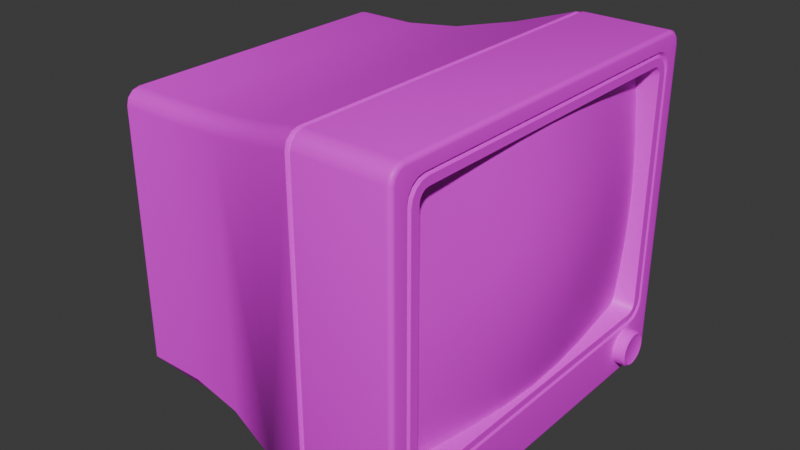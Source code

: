 # Source: CRT.blend  (saved by Blender 4.0.36; exported with 4.5.12 LTS)
import bpy
from mathutils import Matrix  # noqa: F401  (used for matrix-valued properties, if any)

bpy.ops.wm.read_factory_settings(use_empty=True)
scene = bpy.context.scene
scene.name = 'Scene'

# ---- collections
col_collection = bpy.data.collections.new('Collection'); scene.collection.children.link(col_collection)

# ---- images (referenced by path relative to the original .blend; pixels are not part of the script)
import os
ASSET_DIR = os.environ.get("B2B_ASSET_DIR", "")  # directory of the original .blend (textures are referenced by path, not embedded)
HERE = os.path.dirname(os.path.abspath(__file__))  # packed textures are extracted next to this script under _unpacked/

def load_image(name, relpath, width, height, colorspace="sRGB"):
    """Load a texture the original file referenced (path relative to the .blend, or extracted next to this script)."""
    p = next((c for c in (os.path.join(HERE, relpath), os.path.join(ASSET_DIR, relpath)) if relpath and os.path.exists(c)), "")
    if p:
        img = bpy.data.images.load(p, check_existing=True)
        img.name = name
    else:  # same state as the original file: an image datablock whose file is absent (Cycles renders it pink)
        img = bpy.data.images.new(name, width, height)
        img.source = "FILE"
        img.filepath = "//" + (relpath or name)
    img.colorspace_settings.name = colorspace
    return img
img_crt_aooooo_png = load_image('CRT_AOOOOO.png', 'CRT_AOOOOO.png', 1024, 1024, 'sRGB')

# ---- materials (node trees are filled in below, after node groups)
mat_material = bpy.data.materials.new('Material')
mat_material.alpha_threshold = 0.0
mat_material.roughness = 0.5
mat_material.line_color = (0.0, 0.0, 0.0, 1.0)

# ---- node groups
ng_auto_smooth = bpy.data.node_groups.new('Auto Smooth', 'GeometryNodeTree')
_s = ng_auto_smooth.interface.new_socket(name='Geometry', in_out='OUTPUT', socket_type='NodeSocketGeometry')
_s = ng_auto_smooth.interface.new_socket(name='Geometry', in_out='INPUT', socket_type='NodeSocketGeometry')
_s = ng_auto_smooth.interface.new_socket(name='Angle', in_out='INPUT', socket_type='NodeSocketFloat')
_s.subtype = 'ANGLE'
_s.min_value = 0.0
_s.max_value = 3.142
ng_auto_smooth.is_modifier = True
_N = ng_auto_smooth.nodes; _L = ng_auto_smooth.links
n0 = _N.new('NodeGroupOutput'); n0.name = 'Group Output'; n0.location = (480, -100)
n1 = _N.new('NodeGroupInput'); n1.name = 'Group Input'; n1.location = (-420, -300)
n2 = _N.new('NodeGroupInput'); n2.name = 'Group Input.001'; n2.location = (-60, -100)
n3 = _N.new('GeometryNodeSetShadeSmooth'); n3.name = 'Set Shade Smooth'; n3.location = (120, -100)
n3.domain = 'EDGE'
n4 = _N.new('GeometryNodeSetShadeSmooth'); n4.name = 'Set Shade Smooth.001'; n4.location = (300, -100)
n5 = _N.new('GeometryNodeInputMeshEdgeAngle'); n5.name = 'Edge Angle'; n5.location = (-420, -220)
n6 = _N.new('GeometryNodeInputEdgeSmooth'); n6.name = 'Is Edge Smooth'; n6.location = (-60, -160)
n7 = _N.new('GeometryNodeInputShadeSmooth'); n7.name = 'Is Face Smooth'; n7.location = (-240, -340)
n8 = _N.new('FunctionNodeBooleanMath'); n8.name = 'Boolean Math'; n8.location = (-60, -220)
n9 = _N.new('FunctionNodeCompare'); n9.name = 'Compare'; n9.location = (-240, -180)
n9.operation = 'LESS_EQUAL'
_L.new(n5.outputs[0], n9.inputs[0])
_L.new(n4.outputs[0], n0.inputs[0])
_L.new(n1.outputs[1], n9.inputs[1])
_L.new(n9.outputs[0], n8.inputs[0])
_L.new(n7.outputs[0], n8.inputs[1])
_L.new(n2.outputs[0], n3.inputs[0])
_L.new(n6.outputs[0], n3.inputs[1])
_L.new(n3.outputs[0], n4.inputs[0])
_L.new(n8.outputs[0], n3.inputs[2])
n0.is_active_output = True

# ---- material node trees
mat_material.use_nodes = True; mat_material.node_tree.nodes.clear()
_N = mat_material.node_tree.nodes; _L = mat_material.node_tree.links
n0 = _N.new('ShaderNodeOutputMaterial'); n0.name = 'Material Output'; n0.location = (300, 300)
n1 = _N.new('ShaderNodeBsdfPrincipled'); n1.name = 'Principled BSDF'; n1.location = (10, 300)
n1.inputs[3].default_value = 1.45
n2 = _N.new('ShaderNodeTexImage'); n2.name = 'Image Texture'; n2.location = (-449, 233)
n2.image = img_crt_aooooo_png
_L.new(n1.outputs[0], n0.inputs[0])
_L.new(n2.outputs[0], n1.inputs[0])
n0.is_active_output = True

# ---- world
world_world = bpy.data.worlds.new('World'); scene.world = world_world
world_world.use_nodes = True; world_world.node_tree.nodes.clear()
_N = world_world.node_tree.nodes; _L = world_world.node_tree.links
n0 = _N.new('ShaderNodeOutputWorld'); n0.name = 'World Output'; n0.location = (300, 300)
n1 = _N.new('ShaderNodeBackground'); n1.name = 'Background'; n1.location = (10, 300)
n1.inputs[0].default_value = (0.05088, 0.05088, 0.05088, 1.0)
_L.new(n1.outputs[0], n0.inputs[0])
n0.is_active_output = True
world_world.color = (0.05088, 0.05088, 0.05088)
world_world.use_sun_shadow = False
world_world.sun_shadow_jitter_overblur = 0.0

# ---- meshes
me_cube_003 = bpy.data.meshes.new('Cube.003')
me_cube_003.from_pydata([(-0.1691, -0.1424, -0.1856), (-0.1691, 0.1424, -0.1856), (-0.1213, 0.1734, -0.1474), (0.01159, 0.1645, -0.1856), (-0.05749, 0.1492, -0.1856), (0.01159, -0.1645, -0.1856), (-0.1229, -0.1426, -0.1856), (-0.05749, -0.1492, -0.1856), (-0.1859, 0.1731, -0.1471), (-0.1859, -0.1731, -0.1471), (-0.05931, -0.1802, -0.1535), (-0.1213, -0.1734, -0.1474), (-0.1229, 0.1426, -0.1856), (-0.05931, 0.1802, -0.1535), (0.00648, -0.1962, -0.1679), (0.00648, 0.1962, -0.1679), (0.06891, 0.2029, 0.179), (0.06887, 0.2029, -0.1793), (0.06891, -0.2086, 0.1734), (0.06891, -0.2107, 0.1656), (0.0689, -0.2087, -0.1737), (0.06891, -0.2107, -0.1662), (0.06891, 0.2086, 0.1734), (0.06891, 0.1951, 0.1811), (0.06891, 0.2107, 0.1656), (0.0689, 0.2087, -0.1737), (0.06891, 0.2107, -0.1662), (0.06882, 0.1948, -0.1816), (0.06891, -0.2029, 0.179), (0.06891, -0.1951, 0.1811), (0.06894, -0.2029, -0.1793), (0.06882, -0.1948, -0.1816), (-0.1859, -0.1731, 0.1313), (-0.1859, -0.1572, 0.1471), (-0.1859, -0.171, 0.1392), (-0.1859, -0.1652, 0.145), (-0.1859, 0.1572, 0.1471), (-0.1859, 0.1731, 0.1313), (-0.1859, 0.1652, 0.145), (-0.1859, 0.171, 0.1392), (0.00648, 0.1803, 0.1679), (0.00648, 0.1962, 0.152), (0.00648, 0.1883, 0.1658), (0.00648, 0.1941, 0.16), (-0.1213, 0.1734, 0.1315), (-0.1213, 0.1575, 0.1474), (-0.1213, 0.1713, 0.1394), (-0.1213, 0.1654, 0.1452), (-0.05931, 0.1643, 0.1535), (-0.05931, 0.1802, 0.1376), (-0.05931, 0.1723, 0.1514), (-0.05931, 0.1781, 0.1456), (-0.1213, -0.1575, 0.1474), (-0.1213, -0.1734, 0.1315), (-0.1213, -0.1654, 0.1452), (-0.1213, -0.1713, 0.1394), (0.00648, -0.1962, 0.152), (0.00648, -0.1803, 0.1679), (0.00648, -0.1941, 0.16), (0.00648, -0.1883, 0.1658), (-0.05931, -0.1802, 0.1376), (-0.05931, -0.1643, 0.1535), (-0.05931, -0.1781, 0.1456), (-0.05931, -0.1723, 0.1514), (0.1724, -0.1998, 0.1813), (0.1677, -0.2004, 0.1861), (0.1721, -0.2001, 0.1831), (0.171, -0.2003, 0.1847), (0.1695, -0.2004, 0.1857), (0.1724, -0.2117, 0.1695), (0.1677, -0.2164, 0.1702), (0.1721, -0.2135, 0.1698), (0.171, -0.215, 0.17), (0.1695, -0.216, 0.1701), (0.1724, -0.206, 0.1797), (0.1677, -0.2084, 0.1839), (0.1721, -0.2069, 0.1813), (0.171, -0.2077, 0.1827), (0.1695, -0.2082, 0.1836), (0.1724, -0.21, 0.1757), (0.1677, -0.2142, 0.1781), (0.1721, -0.2116, 0.1766), (0.171, -0.213, 0.1774), (0.1695, -0.2139, 0.1779), (0.1724, 0.2117, 0.1695), (0.1677, 0.2164, 0.1702), (0.1721, 0.2135, 0.1698), (0.171, 0.215, 0.17), (0.1695, 0.216, 0.1701), (0.1724, 0.1998, 0.1813), (0.1677, 0.2004, 0.1861), (0.1721, 0.2001, 0.1831), (0.171, 0.2003, 0.1847), (0.1695, 0.2004, 0.1857), (0.1724, 0.21, 0.1757), (0.1677, 0.2142, 0.1781), (0.1721, 0.2116, 0.1766), (0.171, 0.213, 0.1774), (0.1695, 0.2139, 0.1779), (0.1724, 0.206, 0.1797), (0.1677, 0.2084, 0.1839), (0.1721, 0.2069, 0.1813), (0.171, 0.2077, 0.1827), (0.1695, 0.2082, 0.1836), (0.1724, 0.2001, -0.1813), (0.1677, 0.2007, -0.1861), (0.1721, 0.2003, -0.1831), (0.171, 0.2005, -0.1847), (0.1695, 0.2007, -0.1857), (0.1724, 0.2117, -0.1697), (0.1677, 0.2164, -0.1704), (0.1721, 0.2135, -0.17), (0.171, 0.215, -0.1702), (0.1695, 0.216, -0.1703), (0.1724, 0.2061, -0.1797), (0.1677, 0.2085, -0.184), (0.1721, 0.207, -0.1813), (0.171, 0.2078, -0.1827), (0.1695, 0.2084, -0.1836), (0.1724, 0.21, -0.1758), (0.1677, 0.2143, -0.1782), (0.1721, 0.2117, -0.1767), (0.171, 0.213, -0.1775), (0.1695, 0.214, -0.178), (0.1724, -0.2117, -0.1697), (0.1677, -0.2164, -0.1704), (0.1721, -0.2135, -0.17), (0.171, -0.215, -0.1702), (0.1695, -0.216, -0.1703), (0.1724, -0.2001, -0.1813), (0.1677, -0.2007, -0.1861), (0.1721, -0.2003, -0.1831), (0.171, -0.2005, -0.1847), (0.1695, -0.2007, -0.1857), (0.1724, -0.21, -0.1758), (0.1677, -0.2143, -0.1782), (0.1721, -0.2117, -0.1767), (0.171, -0.213, -0.1775), (0.1695, -0.214, -0.178), (0.1724, -0.2061, -0.1797), (0.1677, -0.2085, -0.184), (0.1721, -0.207, -0.1813), (0.171, -0.2078, -0.1827), (0.1695, -0.2084, -0.1836), (0.1055, -0.1555, -0.0883), (0.1055, -0.1459, -0.09784), (0.1055, -0.1547, -0.09195), (0.1055, -0.1527, -0.09504), (0.1055, -0.1496, -0.09711), (0.1055, -0.1459, 0.1354), (0.1055, -0.1555, 0.1258), (0.1055, -0.1496, 0.1346), (0.1055, -0.1527, 0.1326), (0.1055, -0.1547, 0.1295), (0.1055, 0.1459, -0.09784), (0.1055, 0.1555, -0.0883), (0.1055, 0.1496, -0.09711), (0.1055, 0.1527, -0.09504), (0.1055, 0.1547, -0.09195), (0.1055, 0.1555, 0.1258), (0.1055, 0.1459, 0.1354), (0.1055, 0.1547, 0.1295), (0.1055, 0.1527, 0.1326), (0.1055, 0.1496, 0.1346), (0.1724, 0.1837, -0.1077), (0.1724, 0.1724, -0.119), (0.1724, 0.1828, -0.112), (0.1724, 0.1804, -0.1157), (0.1724, 0.1767, -0.1181), (0.1724, 0.1724, 0.1565), (0.1724, 0.1837, 0.1453), (0.1724, 0.1767, 0.1557), (0.1724, 0.1804, 0.1532), (0.1724, 0.1828, 0.1496), (0.1724, -0.1724, -0.119), (0.1724, -0.1837, -0.1077), (0.1724, -0.1767, -0.1181), (0.1724, -0.1804, -0.1157), (0.1724, -0.1828, -0.112), (0.1724, -0.1837, 0.1453), (0.1724, -0.1724, 0.1565), (0.1724, -0.1828, 0.1496), (0.1724, -0.1804, 0.1532), (0.1724, -0.1767, 0.1557), (0.06532, -0.1985, -0.186), (0.07233, -0.2007, -0.1861), (0.07233, -0.2164, -0.1704), (0.06548, -0.2153, -0.1702), (0.07233, -0.2085, -0.184), (0.06555, -0.2072, -0.1835), (0.06548, -0.2133, -0.1777), (0.07233, -0.2143, -0.1782), (0.07233, -0.2004, 0.1861), (0.06549, -0.1994, 0.1851), (0.07233, -0.2164, 0.1702), (0.06549, -0.2153, 0.1692), (0.06549, -0.2073, 0.183), (0.07233, -0.2084, 0.1839), (0.07233, -0.2142, 0.1781), (0.06549, -0.2132, 0.1771), (0.06548, 0.2153, -0.1702), (0.07233, 0.2164, -0.1704), (0.06532, 0.1985, -0.186), (0.07233, 0.2007, -0.1861), (0.07233, 0.2143, -0.1782), (0.06548, 0.2133, -0.1777), (0.06541, 0.2072, -0.1834), (0.07233, 0.2085, -0.184), (0.06549, 0.2153, 0.1692), (0.07233, 0.2164, 0.1702), (0.07233, 0.2004, 0.1861), (0.06549, 0.1994, 0.1851), (0.06549, 0.2132, 0.1771), (0.07233, 0.2142, 0.1781), (0.07233, 0.2084, 0.1839), (0.06549, 0.2073, 0.183), (0.1697, 0.1958, -0.1089), (0.1697, 0.1758, -0.1291), (0.1697, 0.1943, -0.1166), (0.1697, 0.19, -0.1231), (0.1697, 0.1835, -0.1275), (0.1697, -0.1956, -0.1089), (0.1697, -0.1755, -0.1291), (0.1697, -0.1941, -0.1166), (0.1697, -0.1897, -0.1232), (0.1697, -0.1832, -0.1275), (0.1697, -0.1956, 0.1474), (0.1697, -0.1755, 0.1676), (0.1697, -0.1941, 0.1552), (0.1697, -0.1897, 0.1617), (0.1697, -0.1832, 0.1661), (0.1697, 0.1958, 0.1475), (0.1697, 0.1758, 0.1676), (0.1697, 0.1943, 0.1552), (0.1697, 0.19, 0.1617), (0.1697, 0.1835, 0.1661), (0.1724, 0.1934, 0.145), (0.1724, 0.1734, 0.1652), (0.1724, 0.1919, 0.1528), (0.1724, 0.1876, 0.1593), (0.1724, 0.1811, 0.1637), (0.1724, 0.1782, 0.1701), (0.1724, 0.1983, 0.1499), (0.1724, 0.1859, 0.1685), (0.1724, 0.1924, 0.1642), (0.1724, 0.1967, 0.1576), (0.1724, -0.198, 0.1499), (0.1724, -0.178, 0.1701), (0.1724, -0.1965, 0.1576), (0.1724, -0.1921, 0.1642), (0.1724, -0.1856, 0.1685), (0.1724, -0.1731, 0.1652), (0.1724, -0.1932, 0.145), (0.1724, -0.1808, 0.1637), (0.1724, -0.1873, 0.1593), (0.1724, -0.1916, 0.1527), (0.1724, 0.1983, -0.1113), (0.1724, 0.1782, -0.1315), (0.1724, 0.1967, -0.119), (0.1724, 0.1924, -0.1256), (0.1724, 0.1859, -0.13), (0.1724, 0.1734, -0.1266), (0.1724, 0.1934, -0.1064), (0.1724, 0.1811, -0.1251), (0.1724, 0.1876, -0.1207), (0.1724, 0.1919, -0.1142), (0.1724, -0.1932, -0.1064), (0.1724, -0.1731, -0.1266), (0.1724, -0.1916, -0.1142), (0.1724, -0.1873, -0.1207), (0.1724, -0.1808, -0.1251), (0.1724, -0.178, -0.1315), (0.1724, -0.198, -0.1113), (0.1724, -0.1856, -0.13), (0.1724, -0.1921, -0.1256), (0.1724, -0.1965, -0.119), (-0.02071, -5.402e-08, 0.01877)], [], [(58, 199, 196, 59), (11, 53, 32, 9), (115, 207, 204, 120), (52, 45, 36, 33), (205, 15, 200), (39, 37, 8, 9, 32, 34, 35, 33, 36, 38), (44, 2, 8, 37), (13, 49, 41, 15), (6, 12, 4, 7), (7, 4, 3, 5), (53, 11, 10, 60), (2, 44, 49, 13), (60, 10, 14, 56), (45, 52, 61, 48), (48, 61, 57, 40), (12, 6, 0, 1), (1, 0, 9, 8), (6, 7, 10, 11), (4, 12, 2, 13), (7, 5, 14, 10), (3, 4, 13, 15), (12, 1, 8, 2), (0, 6, 11, 9), (208, 200, 15, 41), (42, 215, 212, 43), (90, 210, 192, 65), (43, 212, 208, 41), (185, 130, 140, 188), (195, 56, 14, 187), (15, 205, 206), (204, 207, 17, 25), (202, 3, 206), (120, 204, 201, 110), (65, 192, 197, 75), (3, 202, 184, 5), (59, 196, 193, 57), (40, 211, 215, 42), (14, 5, 189), (49, 44, 46, 51), (51, 46, 47, 50), (50, 47, 45, 48), (53, 60, 62, 55), (55, 62, 63, 54), (54, 63, 61, 52), (41, 49, 51, 43), (43, 51, 50, 42), (42, 50, 48, 40), (60, 56, 58, 62), (62, 58, 59, 63), (63, 59, 57, 61), (210, 90, 100, 214), (214, 100, 95, 213), (213, 95, 85, 209), (36, 45, 47, 38), (38, 47, 46, 39), (39, 46, 44, 37), (80, 198, 194, 70), (75, 197, 198, 80), (56, 195, 199, 58), (32, 53, 55, 34), (34, 55, 54, 35), (35, 54, 52, 33), (201, 209, 85, 110), (114, 104, 106, 116), (116, 106, 107, 117), (117, 107, 108, 118), (118, 108, 105, 115), (119, 114, 116, 121), (121, 116, 117, 122), (122, 117, 118, 123), (123, 118, 115, 120), (109, 119, 121, 111), (111, 121, 122, 112), (112, 122, 123, 113), (113, 123, 120, 110), (89, 99, 101, 91), (91, 101, 102, 92), (92, 102, 103, 93), (93, 103, 100, 90), (99, 94, 96, 101), (101, 96, 97, 102), (102, 97, 98, 103), (103, 98, 95, 100), (94, 84, 86, 96), (96, 86, 87, 97), (97, 87, 88, 98), (98, 88, 85, 95), (129, 139, 141, 131), (131, 141, 142, 132), (132, 142, 143, 133), (133, 143, 140, 130), (139, 134, 136, 141), (141, 136, 137, 142), (142, 137, 138, 143), (143, 138, 135, 140), (134, 124, 126, 136), (136, 126, 127, 137), (137, 127, 128, 138), (138, 128, 125, 135), (74, 64, 66, 76), (76, 66, 67, 77), (77, 67, 68, 78), (78, 68, 65, 75), (79, 74, 76, 81), (81, 76, 77, 82), (82, 77, 78, 83), (83, 78, 75, 80), (69, 79, 81, 71), (71, 81, 82, 72), (72, 82, 83, 73), (73, 83, 80, 70), (124, 69, 71, 126), (126, 71, 72, 127), (127, 72, 73, 128), (128, 73, 70, 125), (104, 129, 131, 106), (106, 131, 132, 107), (107, 132, 133, 108), (108, 133, 130, 105), (64, 89, 91, 66), (66, 91, 92, 67), (67, 92, 93, 68), (68, 93, 90, 65), (84, 109, 111, 86), (86, 111, 112, 87), (87, 112, 113, 88), (88, 113, 110, 85), (193, 211, 40, 57), (15, 206, 3), (188, 140, 135, 191), (191, 135, 125, 186), (189, 190, 14), (105, 130, 185, 203), (187, 14, 190), (125, 70, 194, 186), (105, 203, 207, 115), (154, 145, 174, 165), (149, 160, 169, 180), (170, 159, 155, 164), (171, 172, 239, 240), (149, 180, 183, 151), (151, 183, 182, 152), (152, 182, 181, 153), (153, 181, 179, 150), (154, 165, 168, 156), (156, 168, 167, 157), (157, 167, 166, 158), (158, 166, 164, 155), (144, 175, 178, 146), (146, 178, 177, 147), (147, 177, 176, 148), (148, 176, 174, 145), (159, 170, 173, 161), (161, 173, 172, 162), (162, 172, 171, 163), (163, 171, 169, 160), (175, 144, 150, 179), (31, 30, 189, 184), (29, 28, 197, 192), (31, 27, 203, 185), (26, 25, 205, 200), (26, 24, 209, 201), (29, 23, 211, 193), (24, 22, 213, 209), (21, 20, 191, 186), (21, 19, 195, 187), (19, 18, 199, 195), (27, 17, 207, 203), (23, 16, 215, 211), (30, 20, 190, 189), (28, 18, 198, 197), (22, 16, 214, 213), (25, 17, 206, 205), (5, 184, 189), (212, 215, 16, 22), (196, 199, 18, 28), (188, 191, 20, 30), (210, 214, 16, 23), (202, 206, 17, 27), (194, 198, 18, 19), (186, 194, 19, 21), (187, 190, 20, 21), (208, 212, 22, 24), (192, 210, 23, 29), (200, 208, 24, 26), (201, 204, 25, 26), (184, 202, 27, 31), (193, 196, 28, 29), (185, 188, 30, 31), (241, 247, 227, 232), (172, 173, 238, 239), (173, 170, 236, 238), (231, 216, 256, 242), (226, 221, 266, 252), (246, 272, 221, 226), (164, 262, 236, 170), (222, 217, 261, 267), (236, 262, 216, 231), (232, 227, 251, 237), (164, 166, 265, 262), (166, 167, 264, 265), (167, 168, 263, 264), (168, 165, 261, 263), (256, 216, 218, 258), (258, 218, 219, 259), (259, 219, 220, 260), (260, 220, 217, 257), (266, 221, 223, 268), (268, 223, 224, 269), (269, 224, 225, 270), (270, 225, 222, 267), (246, 226, 228, 248), (248, 228, 229, 249), (249, 229, 230, 250), (250, 230, 227, 247), (236, 231, 233, 238), (238, 233, 234, 239), (239, 234, 235, 240), (240, 235, 232, 237), (231, 242, 245, 233), (233, 245, 244, 234), (234, 244, 243, 235), (235, 243, 241, 232), (226, 252, 255, 228), (228, 255, 254, 229), (229, 254, 253, 230), (230, 253, 251, 227), (221, 272, 275, 223), (223, 275, 274, 224), (224, 274, 273, 225), (225, 273, 271, 222), (216, 262, 265, 218), (218, 265, 264, 219), (219, 264, 263, 220), (220, 263, 261, 217), (271, 257, 217, 222), (169, 171, 240, 237), (169, 237, 251, 180), (183, 180, 251, 253), (182, 183, 253, 254), (181, 182, 254, 255), (179, 181, 255, 252), (179, 252, 266, 175), (178, 175, 266, 268), (177, 178, 268, 269), (176, 177, 269, 270), (174, 176, 270, 267), (174, 267, 261, 165), (84, 94, 245, 242), (99, 89, 241, 243), (243, 244, 99), (245, 94, 244), (94, 99, 244), (84, 242, 256, 109), (104, 257, 271, 129), (104, 114, 260, 257), (119, 109, 256, 258), (258, 259, 119), (260, 114, 259), (114, 119, 259), (124, 272, 246, 69), (124, 134, 275, 272), (139, 129, 271, 273), (134, 139, 273, 274), (274, 275, 134), (79, 69, 246, 248), (64, 247, 241, 89), (64, 74, 250, 247), (74, 79, 248, 249), (249, 250, 74), (155, 159, 276), (147, 148, 276), (153, 150, 276), (144, 146, 276), (149, 151, 276), (150, 144, 276), (161, 162, 276), (157, 158, 276), (145, 154, 276), (154, 156, 276), (148, 145, 276), (162, 163, 276), (151, 152, 276), (160, 149, 276), (146, 147, 276), (158, 155, 276), (163, 160, 276), (152, 153, 276), (159, 161, 276), (156, 157, 276)])
me_cube_003.polygons.foreach_set('use_smooth', [True] * 290)
_uv = me_cube_003.uv_layers.new(name='UVMap')
_uv.uv.foreach_set('vector', [0.6417, 0.4686, 0.6422, 0.5147, 0.636, 0.5146, 0.6355, 0.4685, 0.03785, 0.1882, 0.2736, 0.1882, 0.2728, 0.2418, 0.03747, 0.2418, 0.6293, 0.3671, 0.6293, 0.4395, 0.6231, 0.4395, 0.6231, 0.3671, 0.314, 0.8147, 0.04735, 0.8147, 0.04759, 0.7602, 0.3138, 0.7602, 0.3523, 0.4828, 0.3422, 0.5418, 0.3452, 0.4826, 0.6696, 0.5165, 0.6683, 0.5115, 0.6683, 0.3376, 0.8846, 0.3376, 0.8846, 0.5115, 0.8833, 0.5165, 0.8796, 0.5201, 0.8747, 0.5214, 0.6782, 0.5214, 0.6733, 0.5201, 0.04907, 0.6683, 0.3214, 0.6683, 0.3215, 0.7313, 0.04964, 0.7313, 0.3275, 0.6073, 0.04316, 0.6073, 0.02967, 0.5418, 0.3422, 0.5418, 0.05766, 0.2922, 0.2973, 0.2923, 0.3032, 0.3475, 0.05258, 0.3475, 0.05258, 0.3475, 0.3032, 0.3475, 0.3166, 0.4059, 0.04011, 0.4058, 0.2736, 0.1882, 0.03785, 0.1882, 0.03293, 0.1356, 0.279, 0.1356, 0.3214, 0.6683, 0.04907, 0.6683, 0.04316, 0.6073, 0.3275, 0.6073, 0.279, 0.1356, 0.03293, 0.1356, 0.02061, 0.07827, 0.2911, 0.07827, 0.04735, 0.8147, 0.314, 0.8147, 0.3198, 0.8674, 0.0416, 0.8674, 0.0416, 0.8674, 0.3198, 0.8674, 0.3333, 0.9239, 0.02805, 0.9239, 0.2973, 0.2923, 0.05766, 0.2922, 0.05752, 0.2532, 0.2968, 0.2532, 0.6875, 0.3136, 0.8654, 0.3136, 0.8846, 0.3376, 0.6683, 0.3376, 0.7245, 0.1976, 0.7704, 0.1996, 0.7699, 0.231, 0.7259, 0.2318, 0.7704, 0.2841, 0.7245, 0.2861, 0.7259, 0.2519, 0.7699, 0.2527, 0.7704, 0.1996, 0.8196, 0.206, 0.8175, 0.2305, 0.7699, 0.231, 0.8196, 0.2778, 0.7704, 0.2841, 0.7699, 0.2527, 0.8175, 0.2532, 0.7245, 0.2861, 0.6923, 0.2854, 0.6811, 0.2508, 0.7259, 0.2519, 0.6923, 0.1983, 0.7245, 0.1976, 0.7259, 0.2318, 0.6811, 0.233, 0.01369, 0.4826, 0.3452, 0.4826, 0.3422, 0.5418, 0.02967, 0.5418, 0.6526, 0.4682, 0.6522, 0.5161, 0.646, 0.5162, 0.6465, 0.4683, 0.4453, 0.6599, 0.5202, 0.6599, 0.5202, 0.9756, 0.4453, 0.9756, 0.02178, 0.542, 0.005804, 0.4828, 0.01369, 0.4826, 0.02967, 0.5418, 0.3619, 0.9767, 0.4368, 0.9761, 0.4367, 0.982, 0.3618, 0.9826, 0.3052, 0.02611, 0.2911, 0.07827, 0.02061, 0.07827, 0.01831, 0.02611, 0.8175, 0.2532, 0.8603, 0.2508, 0.8601, 0.2566, 0.5893, 0.1709, 0.5844, 0.1758, 0.5884, 0.1807, 0.5932, 0.1757, 0.3454, 0.4513, 0.3166, 0.4059, 0.353, 0.4512, 0.4375, 0.6368, 0.3627, 0.6372, 0.3628, 0.6311, 0.4376, 0.6307, 0.4453, 0.9756, 0.5202, 0.9756, 0.5203, 0.9819, 0.4455, 0.9819, 0.3166, 0.4059, 0.3454, 0.4513, 0.0119, 0.4512, 0.04011, 0.4058, 0.3401, 0.9238, 0.3562, 0.9747, 0.3495, 0.9749, 0.3333, 0.9239, 0.02805, 0.9239, 0.0119, 0.9749, 0.00515, 0.9747, 0.02129, 0.9238, 0.8175, 0.2305, 0.8196, 0.206, 0.8602, 0.2271, 0.04316, 0.6073, 0.04907, 0.6683, 0.0412, 0.6685, 0.03529, 0.6075, 0.6467, 0.4165, 0.6465, 0.3701, 0.6527, 0.37, 0.6529, 0.4164, 0.03486, 0.8673, 0.04062, 0.8145, 0.04735, 0.8147, 0.0416, 0.8674, 0.2736, 0.1882, 0.279, 0.1356, 0.2858, 0.1359, 0.2804, 0.1885, 0.6416, 0.3708, 0.6414, 0.4178, 0.6353, 0.4177, 0.6355, 0.3708, 0.3208, 0.8145, 0.3265, 0.8673, 0.3198, 0.8674, 0.314, 0.8147, 0.02967, 0.5418, 0.04316, 0.6073, 0.03529, 0.6075, 0.02178, 0.542, 0.6465, 0.4683, 0.6467, 0.4165, 0.6529, 0.4164, 0.6526, 0.4682, 0.02129, 0.9238, 0.03486, 0.8673, 0.0416, 0.8674, 0.02805, 0.9239, 0.279, 0.1356, 0.2911, 0.07827, 0.2979, 0.07863, 0.2858, 0.1359, 0.6414, 0.4178, 0.6417, 0.4686, 0.6355, 0.4685, 0.6353, 0.4177, 0.3265, 0.8673, 0.3401, 0.9238, 0.3333, 0.9239, 0.3198, 0.8674, 0.5202, 0.6599, 0.4453, 0.6599, 0.4455, 0.6536, 0.5203, 0.6537, 0.6162, 0.3696, 0.6162, 0.4395, 0.6099, 0.4395, 0.6099, 0.3696, 0.3627, 0.3571, 0.4375, 0.3567, 0.4376, 0.363, 0.3628, 0.3634, 0.04759, 0.7602, 0.04735, 0.8147, 0.04062, 0.8145, 0.04086, 0.76, 0.6522, 0.3236, 0.6527, 0.37, 0.6465, 0.3701, 0.646, 0.3237, 0.04177, 0.7315, 0.0412, 0.6685, 0.04907, 0.6683, 0.04964, 0.7313, 0.3618, 0.05749, 0.4354, 0.05834, 0.4351, 0.06468, 0.3614, 0.06383, 0.6236, 0.5147, 0.6236, 0.4438, 0.6297, 0.4438, 0.6297, 0.5147, 0.2911, 0.07827, 0.3052, 0.02611, 0.312, 0.02646, 0.2979, 0.07863, 0.2728, 0.2418, 0.2736, 0.1882, 0.2804, 0.1885, 0.2796, 0.2422, 0.6422, 0.3228, 0.6416, 0.3708, 0.6355, 0.3708, 0.636, 0.3227, 0.3205, 0.76, 0.3208, 0.8145, 0.314, 0.8147, 0.3138, 0.7602, 0.3628, 0.6311, 0.3628, 0.3634, 0.4376, 0.363, 0.4376, 0.6307, 0.4607, 0.03631, 0.4584, 0.04479, 0.4557, 0.04435, 0.4583, 0.03491, 0.4583, 0.03491, 0.4557, 0.04435, 0.4533, 0.04375, 0.4561, 0.03346, 0.4561, 0.03346, 0.4533, 0.04375, 0.4499, 0.0414, 0.4529, 0.03056, 0.4529, 0.03056, 0.4499, 0.0414, 0.4473, 0.03913, 0.4503, 0.02793, 0.4662, 0.03074, 0.4607, 0.03631, 0.4583, 0.03491, 0.4649, 0.02837, 0.4649, 0.02837, 0.4583, 0.03491, 0.4561, 0.03346, 0.4635, 0.0261, 0.4635, 0.0261, 0.4561, 0.03346, 0.4529, 0.03056, 0.4609, 0.02259, 0.4609, 0.02259, 0.4529, 0.03056, 0.4503, 0.02793, 0.4586, 0.0197, 0.4747, 0.02847, 0.4662, 0.03074, 0.4649, 0.02837, 0.4743, 0.02581, 0.4743, 0.02581, 0.4649, 0.02837, 0.4635, 0.0261, 0.4738, 0.02332, 0.4738, 0.02332, 0.4635, 0.0261, 0.4609, 0.02259, 0.4717, 0.01954, 0.4717, 0.01954, 0.4609, 0.02259, 0.4586, 0.0197, 0.4698, 0.01665, 0.9698, 0.04514, 0.9675, 0.03648, 0.9698, 0.03508, 0.9724, 0.0447, 0.9724, 0.0447, 0.9698, 0.03508, 0.9721, 0.03363, 0.9749, 0.04411, 0.9749, 0.04411, 0.9721, 0.03363, 0.9752, 0.03073, 0.9783, 0.04176, 0.9783, 0.04176, 0.9752, 0.03073, 0.9778, 0.02811, 0.9809, 0.03949, 0.9675, 0.03648, 0.9618, 0.03078, 0.9632, 0.02842, 0.9698, 0.03508, 0.9698, 0.03508, 0.9632, 0.02842, 0.9646, 0.02614, 0.9721, 0.03363, 0.9721, 0.03363, 0.9646, 0.02614, 0.9672, 0.02263, 0.9752, 0.03073, 0.9752, 0.03073, 0.9672, 0.02263, 0.9695, 0.01975, 0.9778, 0.02811, 0.9618, 0.03078, 0.9532, 0.02847, 0.9536, 0.02581, 0.9632, 0.02842, 0.9632, 0.02842, 0.9536, 0.02581, 0.9541, 0.02332, 0.9646, 0.02614, 0.9646, 0.02614, 0.9541, 0.02332, 0.9562, 0.01954, 0.9672, 0.02263, 0.9672, 0.02263, 0.9562, 0.01954, 0.9581, 0.01665, 0.9695, 0.01975, 0.4584, 0.609, 0.4607, 0.6175, 0.4583, 0.6189, 0.4557, 0.6095, 0.4557, 0.6095, 0.4583, 0.6189, 0.4561, 0.6204, 0.4533, 0.6101, 0.4533, 0.6101, 0.4561, 0.6204, 0.4529, 0.6233, 0.4499, 0.6124, 0.4499, 0.6124, 0.4529, 0.6233, 0.4503, 0.6259, 0.4473, 0.6147, 0.4607, 0.6175, 0.4662, 0.6231, 0.4649, 0.6255, 0.4583, 0.6189, 0.4583, 0.6189, 0.4649, 0.6255, 0.4635, 0.6277, 0.4561, 0.6204, 0.4561, 0.6204, 0.4635, 0.6277, 0.4609, 0.6312, 0.4529, 0.6233, 0.4529, 0.6233, 0.4609, 0.6312, 0.4586, 0.6341, 0.4503, 0.6259, 0.4662, 0.6231, 0.4747, 0.6254, 0.4743, 0.628, 0.4649, 0.6255, 0.4649, 0.6255, 0.4743, 0.628, 0.4738, 0.6305, 0.4635, 0.6277, 0.4635, 0.6277, 0.4738, 0.6305, 0.4717, 0.6343, 0.4609, 0.6312, 0.4609, 0.6312, 0.4717, 0.6343, 0.4698, 0.6372, 0.4586, 0.6341, 0.9675, 0.6174, 0.9698, 0.6087, 0.9724, 0.6091, 0.9698, 0.6188, 0.9698, 0.6188, 0.9724, 0.6091, 0.9749, 0.6097, 0.9721, 0.6202, 0.9721, 0.6202, 0.9749, 0.6097, 0.9783, 0.6121, 0.9752, 0.6231, 0.9752, 0.6231, 0.9783, 0.6121, 0.9809, 0.6143, 0.9778, 0.6257, 0.9618, 0.6231, 0.9675, 0.6174, 0.9698, 0.6188, 0.9632, 0.6254, 0.9632, 0.6254, 0.9698, 0.6188, 0.9721, 0.6202, 0.9646, 0.6277, 0.9646, 0.6277, 0.9721, 0.6202, 0.9752, 0.6231, 0.9672, 0.6312, 0.9672, 0.6312, 0.9752, 0.6231, 0.9778, 0.6257, 0.9695, 0.6341, 0.9532, 0.6254, 0.9618, 0.6231, 0.9632, 0.6254, 0.9536, 0.628, 0.9536, 0.628, 0.9632, 0.6254, 0.9646, 0.6277, 0.9541, 0.6305, 0.9541, 0.6305, 0.9646, 0.6277, 0.9672, 0.6312, 0.9562, 0.6343, 0.9562, 0.6343, 0.9672, 0.6312, 0.9695, 0.6341, 0.9581, 0.6372, 0.4747, 0.6254, 0.9532, 0.6254, 0.9536, 0.628, 0.4743, 0.628, 0.4743, 0.628, 0.9536, 0.628, 0.9541, 0.6305, 0.4738, 0.6305, 0.4738, 0.6305, 0.9541, 0.6305, 0.9562, 0.6343, 0.4717, 0.6343, 0.4717, 0.6343, 0.9562, 0.6343, 0.9581, 0.6372, 0.4698, 0.6372, 0.4584, 0.04479, 0.4584, 0.609, 0.4557, 0.6095, 0.4557, 0.04435, 0.4557, 0.04435, 0.4557, 0.6095, 0.4533, 0.6101, 0.4533, 0.04375, 0.4533, 0.04375, 0.4533, 0.6101, 0.4499, 0.6124, 0.4499, 0.0414, 0.4499, 0.0414, 0.4499, 0.6124, 0.4473, 0.6147, 0.4473, 0.03913, 0.9698, 0.6087, 0.9698, 0.04514, 0.9724, 0.0447, 0.9724, 0.6091, 0.9724, 0.6091, 0.9724, 0.0447, 0.9749, 0.04411, 0.9749, 0.6097, 0.9749, 0.6097, 0.9749, 0.04411, 0.9783, 0.04176, 0.9783, 0.6121, 0.9783, 0.6121, 0.9783, 0.04176, 0.9809, 0.03949, 0.9809, 0.6143, 0.9532, 0.02847, 0.4747, 0.02847, 0.4743, 0.02581, 0.9536, 0.02581, 0.9536, 0.02581, 0.4743, 0.02581, 0.4738, 0.02332, 0.9541, 0.02332, 0.9541, 0.02332, 0.4738, 0.02332, 0.4717, 0.01954, 0.9562, 0.01954, 0.9562, 0.01954, 0.4717, 0.01954, 0.4698, 0.01665, 0.9581, 0.01665, 0.3495, 0.9749, 0.0119, 0.9749, 0.02805, 0.9239, 0.3333, 0.9239, 0.8175, 0.2532, 0.8601, 0.2566, 0.8196, 0.2778, 0.6104, 0.5147, 0.6104, 0.4439, 0.6165, 0.4439, 0.6165, 0.5147, 0.4354, 0.3385, 0.3618, 0.3376, 0.3614, 0.3316, 0.4351, 0.3324, 0.8602, 0.2271, 0.8603, 0.233, 0.8175, 0.2305, 0.4368, 0.6624, 0.4368, 0.9761, 0.3619, 0.9767, 0.3619, 0.663, 0.01831, 0.02611, 0.02061, 0.07827, 0.01213, 0.02645, 0.3614, 0.3316, 0.3614, 0.06383, 0.4351, 0.06468, 0.4351, 0.3324, 0.4368, 0.6624, 0.3619, 0.663, 0.3618, 0.6567, 0.4367, 0.6561, 0.5714, 0.1152, 0.5714, 0.5386, 0.5581, 0.5553, 0.5581, 0.09853, 0.9098, 0.5386, 0.9098, 0.1152, 0.9231, 0.09853, 0.9231, 0.5553, 0.9082, 0.08361, 0.8959, 0.1014, 0.5853, 0.1014, 0.573, 0.08361, 0.9219, 0.09282, 0.9187, 0.08798, 0.9267, 0.07848, 0.9325, 0.08709, 0.9098, 0.5386, 0.9231, 0.5553, 0.9219, 0.561, 0.9087, 0.5439, 0.9087, 0.5439, 0.9219, 0.561, 0.9187, 0.5658, 0.9057, 0.5484, 0.9057, 0.5484, 0.9187, 0.5658, 0.9139, 0.5691, 0.9012, 0.5514, 0.9012, 0.5514, 0.9139, 0.5691, 0.9082, 0.5702, 0.8959, 0.5524, 0.5714, 0.1152, 0.5581, 0.09853, 0.5593, 0.09282, 0.5725, 0.1099, 0.5725, 0.1099, 0.5593, 0.09282, 0.5625, 0.08798, 0.5755, 0.1054, 0.5755, 0.1054, 0.5625, 0.08798, 0.5673, 0.08474, 0.58, 0.1024, 0.58, 0.1024, 0.5673, 0.08474, 0.573, 0.08361, 0.5853, 0.1014, 0.5853, 0.5524, 0.573, 0.5702, 0.5673, 0.5691, 0.58, 0.5514, 0.58, 0.5514, 0.5673, 0.5691, 0.5625, 0.5658, 0.5755, 0.5484, 0.5755, 0.5484, 0.5625, 0.5658, 0.5593, 0.561, 0.5725, 0.5439, 0.5725, 0.5439, 0.5593, 0.561, 0.5581, 0.5553, 0.5714, 0.5386, 0.8959, 0.1014, 0.9082, 0.08361, 0.9139, 0.08474, 0.9012, 0.1024, 0.9012, 0.1024, 0.9139, 0.08474, 0.9187, 0.08798, 0.9057, 0.1054, 0.9057, 0.1054, 0.9187, 0.08798, 0.9219, 0.09282, 0.9087, 0.1099, 0.9087, 0.1099, 0.9219, 0.09282, 0.9231, 0.09853, 0.9098, 0.1152, 0.573, 0.5702, 0.5853, 0.5524, 0.8959, 0.5524, 0.9082, 0.5702, 0.5864, 0.5228, 0.5884, 0.5298, 0.5932, 0.524, 0.5911, 0.5169, 0.8985, 0.5231, 0.8967, 0.5298, 0.9009, 0.5345, 0.9027, 0.5277, 0.5864, 0.5228, 0.5864, 0.1876, 0.5826, 0.1826, 0.5826, 0.5279, 0.5996, 0.174, 0.5932, 0.1757, 0.5979, 0.1815, 0.604, 0.1799, 0.5996, 0.174, 0.8851, 0.174, 0.889, 0.1691, 0.5961, 0.1691, 0.8985, 0.5231, 0.8985, 0.1874, 0.8934, 0.1928, 0.8934, 0.5176, 0.8851, 0.174, 0.8918, 0.1758, 0.8959, 0.1709, 0.889, 0.1691, 0.5996, 0.5365, 0.5932, 0.5348, 0.5893, 0.5396, 0.5961, 0.5414, 0.5996, 0.5365, 0.8851, 0.5365, 0.8804, 0.5306, 0.604, 0.5306, 0.8851, 0.5365, 0.8918, 0.5347, 0.8869, 0.5289, 0.8804, 0.5306, 0.5864, 0.1876, 0.5884, 0.1807, 0.5844, 0.1758, 0.5826, 0.1826, 0.8985, 0.1874, 0.8967, 0.1807, 0.8917, 0.1863, 0.8934, 0.1928, 0.5884, 0.5298, 0.5932, 0.5348, 0.5979, 0.529, 0.5932, 0.524, 0.8967, 0.5298, 0.8918, 0.5347, 0.8959, 0.5396, 0.9009, 0.5345, 0.8918, 0.1758, 0.8967, 0.1807, 0.9009, 0.1759, 0.8959, 0.1709, 0.5932, 0.1757, 0.5884, 0.1807, 0.5932, 0.1865, 0.5979, 0.1815, 0.04011, 0.4058, 0.0119, 0.4512, 0.004848, 0.4513, 0.8869, 0.1816, 0.8917, 0.1863, 0.8967, 0.1807, 0.8918, 0.1758, 0.8917, 0.5241, 0.8869, 0.5289, 0.8918, 0.5347, 0.8967, 0.5298, 0.5844, 0.5346, 0.5893, 0.5396, 0.5932, 0.5348, 0.5884, 0.5298, 0.9027, 0.1828, 0.9009, 0.1759, 0.8967, 0.1807, 0.8985, 0.1874, 0.5911, 0.1935, 0.5932, 0.1865, 0.5884, 0.1807, 0.5864, 0.1876, 0.889, 0.5414, 0.8959, 0.5396, 0.8918, 0.5347, 0.8851, 0.5365, 0.5961, 0.5414, 0.889, 0.5414, 0.8851, 0.5365, 0.5996, 0.5365, 0.604, 0.5306, 0.5979, 0.529, 0.5932, 0.5348, 0.5996, 0.5365, 0.8804, 0.1798, 0.8869, 0.1816, 0.8918, 0.1758, 0.8851, 0.174, 0.9027, 0.5277, 0.9027, 0.1828, 0.8985, 0.1874, 0.8985, 0.5231, 0.604, 0.1799, 0.8804, 0.1798, 0.8851, 0.174, 0.5996, 0.174, 0.5961, 0.1691, 0.5893, 0.1709, 0.5932, 0.1757, 0.5996, 0.174, 0.5911, 0.5169, 0.5911, 0.1935, 0.5864, 0.1876, 0.5864, 0.5228, 0.8934, 0.5176, 0.8917, 0.5241, 0.8967, 0.5298, 0.8985, 0.5231, 0.5826, 0.5279, 0.5844, 0.5346, 0.5884, 0.5298, 0.5864, 0.5228, 0.9539, 0.07562, 0.9539, 0.5778, 0.9505, 0.5744, 0.9505, 0.07903, 0.9187, 0.08798, 0.9139, 0.08474, 0.9181, 0.07272, 0.9267, 0.07848, 0.9139, 0.08474, 0.9082, 0.08361, 0.9078, 0.0707, 0.9181, 0.07272, 0.922, 0.05077, 0.5606, 0.05077, 0.5571, 0.04737, 0.9254, 0.04737, 0.911, 0.586, 0.5715, 0.586, 0.5747, 0.5828, 0.9078, 0.5828, 0.9254, 0.6061, 0.5571, 0.6061, 0.5606, 0.6027, 0.922, 0.6027, 0.573, 0.08361, 0.5748, 0.0707, 0.9078, 0.0707, 0.9082, 0.08361, 0.5448, 0.5594, 0.5448, 0.09405, 0.548, 0.09724, 0.548, 0.5562, 0.9078, 0.0707, 0.5748, 0.0707, 0.5715, 0.0675, 0.9111, 0.0675, 0.9378, 0.09405, 0.9378, 0.5594, 0.9346, 0.5562, 0.9346, 0.09724, 0.573, 0.08361, 0.5673, 0.08474, 0.5645, 0.07272, 0.5748, 0.0707, 0.5673, 0.08474, 0.5625, 0.08798, 0.5558, 0.07848, 0.5645, 0.07272, 0.5625, 0.08798, 0.5593, 0.09282, 0.55, 0.08709, 0.5558, 0.07848, 0.5593, 0.09282, 0.5581, 0.09853, 0.548, 0.09724, 0.55, 0.08709, 0.5571, 0.04737, 0.5606, 0.05077, 0.5497, 0.05292, 0.5462, 0.04952, 0.5462, 0.04952, 0.5497, 0.05292, 0.5404, 0.05905, 0.537, 0.05564, 0.537, 0.05564, 0.5404, 0.05905, 0.5343, 0.06821, 0.5308, 0.06481, 0.5308, 0.06481, 0.5343, 0.06821, 0.5321, 0.07903, 0.5287, 0.07562, 0.5747, 0.5828, 0.5715, 0.586, 0.5613, 0.5839, 0.5645, 0.5807, 0.5645, 0.5807, 0.5613, 0.5839, 0.5526, 0.5782, 0.5558, 0.575, 0.5558, 0.575, 0.5526, 0.5782, 0.5468, 0.5696, 0.55, 0.5664, 0.55, 0.5664, 0.5468, 0.5696, 0.5448, 0.5594, 0.548, 0.5562, 0.9254, 0.6061, 0.922, 0.6027, 0.9329, 0.6006, 0.9363, 0.604, 0.9363, 0.604, 0.9329, 0.6006, 0.9421, 0.5944, 0.9456, 0.5978, 0.9456, 0.5978, 0.9421, 0.5944, 0.9483, 0.5853, 0.9517, 0.5887, 0.9517, 0.5887, 0.9483, 0.5853, 0.9505, 0.5744, 0.9539, 0.5778, 0.9078, 0.0707, 0.9111, 0.0675, 0.9213, 0.06952, 0.9181, 0.07272, 0.9181, 0.07272, 0.9213, 0.06952, 0.93, 0.07528, 0.9267, 0.07848, 0.9267, 0.07848, 0.93, 0.07528, 0.9358, 0.08389, 0.9325, 0.08709, 0.9325, 0.08709, 0.9358, 0.08389, 0.9378, 0.09405, 0.9346, 0.09724, 0.922, 0.05077, 0.9254, 0.04737, 0.9363, 0.04952, 0.9329, 0.05292, 0.9329, 0.05292, 0.9363, 0.04952, 0.9456, 0.05564, 0.9422, 0.05905, 0.9422, 0.05905, 0.9456, 0.05564, 0.9518, 0.06481, 0.9483, 0.06821, 0.9483, 0.06821, 0.9518, 0.06481, 0.9539, 0.07562, 0.9505, 0.07903, 0.911, 0.586, 0.9078, 0.5828, 0.9181, 0.5807, 0.9213, 0.5839, 0.9213, 0.5839, 0.9181, 0.5807, 0.9267, 0.575, 0.93, 0.5782, 0.93, 0.5782, 0.9267, 0.575, 0.9325, 0.5664, 0.9358, 0.5696, 0.9358, 0.5696, 0.9325, 0.5664, 0.9346, 0.5562, 0.9378, 0.5594, 0.5606, 0.6027, 0.5571, 0.6061, 0.5462, 0.604, 0.5497, 0.6006, 0.5497, 0.6006, 0.5462, 0.604, 0.537, 0.5978, 0.5404, 0.5944, 0.5404, 0.5944, 0.537, 0.5978, 0.5308, 0.5887, 0.5343, 0.5853, 0.5343, 0.5853, 0.5308, 0.5887, 0.5287, 0.5778, 0.5321, 0.5744, 0.5715, 0.0675, 0.5748, 0.0707, 0.5645, 0.07272, 0.5613, 0.06952, 0.5613, 0.06952, 0.5645, 0.07272, 0.5558, 0.07848, 0.5526, 0.07528, 0.5526, 0.07528, 0.5558, 0.07848, 0.55, 0.08709, 0.5468, 0.08389, 0.5468, 0.08389, 0.55, 0.08709, 0.548, 0.09724, 0.5448, 0.09405, 0.5287, 0.5778, 0.5287, 0.07562, 0.5321, 0.07903, 0.5321, 0.5744, 0.9231, 0.09853, 0.9219, 0.09282, 0.9325, 0.08709, 0.9346, 0.09724, 0.9231, 0.09853, 0.9346, 0.09724, 0.9346, 0.5562, 0.9231, 0.5553, 0.9219, 0.561, 0.9231, 0.5553, 0.9346, 0.5562, 0.9325, 0.5664, 0.9187, 0.5658, 0.9219, 0.561, 0.9325, 0.5664, 0.9267, 0.575, 0.9139, 0.5691, 0.9187, 0.5658, 0.9267, 0.575, 0.9181, 0.5807, 0.9082, 0.5702, 0.9139, 0.5691, 0.9181, 0.5807, 0.9078, 0.5828, 0.9082, 0.5702, 0.9078, 0.5828, 0.5747, 0.5828, 0.573, 0.5702, 0.5673, 0.5691, 0.573, 0.5702, 0.5747, 0.5828, 0.5645, 0.5807, 0.5625, 0.5658, 0.5673, 0.5691, 0.5645, 0.5807, 0.5558, 0.575, 0.5593, 0.561, 0.5625, 0.5658, 0.5558, 0.575, 0.55, 0.5664, 0.5581, 0.5553, 0.5593, 0.561, 0.55, 0.5664, 0.548, 0.5562, 0.5581, 0.5553, 0.548, 0.5562, 0.548, 0.09724, 0.5581, 0.09853, 0.9532, 0.02847, 0.9618, 0.03078, 0.9363, 0.04952, 0.9254, 0.04737, 0.9675, 0.03648, 0.9698, 0.04514, 0.9539, 0.07562, 0.9518, 0.06481, 0.9518, 0.06481, 0.9456, 0.05564, 0.9675, 0.03648, 0.9363, 0.04952, 0.9618, 0.03078, 0.9456, 0.05564, 0.9618, 0.03078, 0.9675, 0.03648, 0.9456, 0.05564, 0.9532, 0.02847, 0.9254, 0.04737, 0.5571, 0.04737, 0.4747, 0.02847, 0.4584, 0.04479, 0.5287, 0.07562, 0.5287, 0.5778, 0.4584, 0.609, 0.4584, 0.04479, 0.4607, 0.03631, 0.5308, 0.06481, 0.5287, 0.07562, 0.4662, 0.03074, 0.4747, 0.02847, 0.5571, 0.04737, 0.5462, 0.04952, 0.5462, 0.04952, 0.537, 0.05564, 0.4662, 0.03074, 0.5308, 0.06481, 0.4607, 0.03631, 0.537, 0.05564, 0.4607, 0.03631, 0.4662, 0.03074, 0.537, 0.05564, 0.4747, 0.6254, 0.5571, 0.6061, 0.9254, 0.6061, 0.9532, 0.6254, 0.4747, 0.6254, 0.4662, 0.6231, 0.5462, 0.604, 0.5571, 0.6061, 0.4607, 0.6175, 0.4584, 0.609, 0.5287, 0.5778, 0.5308, 0.5887, 0.4662, 0.6231, 0.4607, 0.6175, 0.5308, 0.5887, 0.537, 0.5978, 0.537, 0.5978, 0.5462, 0.604, 0.4662, 0.6231, 0.9618, 0.6231, 0.9532, 0.6254, 0.9254, 0.6061, 0.9363, 0.604, 0.9698, 0.6087, 0.9539, 0.5778, 0.9539, 0.07562, 0.9698, 0.04514, 0.9698, 0.6087, 0.9675, 0.6174, 0.9517, 0.5887, 0.9539, 0.5778, 0.9675, 0.6174, 0.9618, 0.6231, 0.9363, 0.604, 0.9456, 0.5978, 0.9456, 0.5978, 0.9517, 0.5887, 0.9675, 0.6174, 0.6068, 0.2041, 0.6641, 0.2041, 0.6355, 0.2456, 0.605, 0.2865, 0.6045, 0.2856, 0.6355, 0.2456, 0.6651, 0.287, 0.6641, 0.2872, 0.6355, 0.2456, 0.6068, 0.2872, 0.6059, 0.287, 0.6355, 0.2456, 0.6666, 0.2847, 0.6665, 0.2856, 0.6355, 0.2456, 0.6641, 0.2872, 0.6068, 0.2872, 0.6355, 0.2456, 0.6651, 0.2043, 0.6659, 0.2048, 0.6355, 0.2456, 0.605, 0.2048, 0.6059, 0.2043, 0.6355, 0.2456, 0.6043, 0.2847, 0.6043, 0.2066, 0.6355, 0.2456, 0.6043, 0.2066, 0.6045, 0.2056, 0.6355, 0.2456, 0.6045, 0.2856, 0.6043, 0.2847, 0.6355, 0.2456, 0.6659, 0.2048, 0.6665, 0.2056, 0.6355, 0.2456, 0.6665, 0.2856, 0.6659, 0.2865, 0.6355, 0.2456, 0.6666, 0.2066, 0.6666, 0.2847, 0.6355, 0.2456, 0.6059, 0.287, 0.605, 0.2865, 0.6355, 0.2456, 0.6059, 0.2043, 0.6068, 0.2041, 0.6355, 0.2456, 0.6665, 0.2056, 0.6666, 0.2066, 0.6355, 0.2456, 0.6659, 0.2865, 0.6651, 0.287, 0.6355, 0.2456, 0.6641, 0.2041, 0.6651, 0.2043, 0.6355, 0.2456, 0.6045, 0.2056, 0.605, 0.2048, 0.6355, 0.2456])
me_cube_003.materials.append(mat_material)
me_cube_003.update()
me_plane_001 = bpy.data.meshes.new('Plane.001')
me_plane_001.from_pydata([(-0.01838, -0.182, 0.1365), (-0.01838, -0.182, -0.1365), (-0.01838, 0.182, 0.1365), (-0.01838, 0.182, -0.1365), (-0.001105, 6.163e-13, 0.1365), (-0.0107, -0.182, 1.49e-08), (-0.001105, 6.577e-13, -0.1365), (-0.0107, 0.182, 1.49e-08), (0.01838, 3.594e-11, 1.49e-08), (-0.00703, -0.09101, 0.1365), (-0.01307, -0.182, -0.06826), (-0.00703, 0.09101, -0.1365), (-0.01307, 0.182, 0.06826), (-0.00703, 0.09101, 0.1365), (-0.01307, -0.182, 0.06826), (-0.007029, -0.09101, -0.1365), (-0.01307, 0.182, -0.06826), (0.008329, 0.09101, 1.49e-08), (0.008329, -0.09101, 1.49e-08), (0.01233, 2.498e-11, 0.06826), (0.01233, 2.5e-11, -0.06826), (0.003763, -0.09101, -0.06826), (0.003762, -0.09101, 0.06826), (0.003762, 0.09101, 0.06826), (0.003762, 0.09101, -0.06826), (-0.01282, -0.1365, 0.1365), (-0.01559, -0.182, -0.1024), (-0.01282, 0.1365, -0.1365), (-0.01559, 0.182, 0.1024), (-0.002706, 0.04551, 0.1365), (-0.01132, -0.182, 0.03413), (-0.002706, -0.04551, -0.1365), (-0.01132, 0.182, -0.03413), (-0.001105, 0.1365, 1.49e-08), (0.01552, -0.04551, 1.49e-08), (0.006099, 1.368e-11, 0.1024), (0.01672, 3.294e-11, -0.03413), (-0.002706, -0.04551, 0.1365), (-0.01132, -0.182, -0.03413), (-0.002706, 0.04551, -0.1365), (-0.01132, 0.182, 0.03413), (-0.01282, 0.1365, 0.1365), (-0.01559, -0.182, 0.1024), (-0.01282, -0.1365, -0.1365), (-0.01559, 0.182, -0.1024), (0.01552, 0.04551, 1.49e-08), (-0.001105, -0.1365, 1.49e-08), (0.01672, 3.293e-11, 0.03413), (0.0061, 1.371e-11, -0.1024), (0.00999, -0.04551, -0.06826), (-0.004592, -0.1365, -0.06826), (0.007132, -0.09101, -0.03413), (-0.001207, -0.09101, -0.1024), (0.00999, -0.04551, 0.06826), (-0.004592, -0.1365, 0.06826), (-0.001208, -0.09101, 0.1024), (0.007132, -0.09101, 0.03413), (-0.004592, 0.1365, 0.06826), (0.00999, 0.04551, 0.06826), (-0.001208, 0.09101, 0.1024), (0.007131, 0.09101, 0.03413), (-0.004592, 0.1365, -0.06826), (0.00999, 0.04551, -0.06826), (0.007131, 0.09101, -0.03413), (-0.001207, 0.09101, -0.1024), (0.004121, 0.04551, -0.1024), (0.01404, 0.04551, -0.03413), (-0.002016, 0.1365, -0.03413), (0.01404, 0.04551, 0.03413), (0.004121, 0.04551, 0.1024), (-0.008401, 0.1365, 0.1024), (-0.002016, -0.1365, 0.03413), (-0.008401, -0.1365, 0.1024), (0.004121, -0.04551, 0.1024), (-0.008401, -0.1365, -0.1024), (-0.002016, -0.1365, -0.03413), (0.01404, -0.04551, -0.03413), (0.004122, -0.04551, -0.1024), (0.01404, -0.04551, 0.03413), (-0.002016, 0.1365, 0.03413), (-0.008401, 0.1365, -0.1024)], [], [(80, 27, 3, 44), (79, 33, 7, 40), (78, 34, 8, 47), (77, 31, 6, 48), (76, 49, 20, 36), (75, 50, 21, 51), (74, 43, 15, 52), (73, 53, 19, 35), (72, 54, 22, 55), (71, 46, 18, 56), (70, 57, 12, 28), (69, 58, 23, 59), (68, 45, 17, 60), (67, 61, 16, 32), (66, 62, 24, 63), (65, 39, 11, 64), (62, 65, 64, 24), (20, 48, 65, 62), (48, 6, 39, 65), (45, 66, 63, 17), (8, 36, 66, 45), (36, 20, 62, 66), (33, 67, 32, 7), (17, 63, 67, 33), (63, 24, 61, 67), (58, 68, 60, 23), (19, 47, 68, 58), (47, 8, 45, 68), (29, 69, 59, 13), (4, 35, 69, 29), (35, 19, 58, 69), (41, 70, 28, 2), (13, 59, 70, 41), (59, 23, 57, 70), (54, 71, 56, 22), (14, 30, 71, 54), (30, 5, 46, 71), (25, 72, 55, 9), (0, 42, 72, 25), (42, 14, 54, 72), (37, 73, 35, 4), (9, 55, 73, 37), (55, 22, 53, 73), (50, 74, 52, 21), (10, 26, 74, 50), (26, 1, 43, 74), (46, 75, 51, 18), (5, 38, 75, 46), (38, 10, 50, 75), (34, 76, 36, 8), (18, 51, 76, 34), (51, 21, 49, 76), (49, 77, 48, 20), (21, 52, 77, 49), (52, 15, 31, 77), (53, 78, 47, 19), (22, 56, 78, 53), (56, 18, 34, 78), (57, 79, 40, 12), (23, 60, 79, 57), (60, 17, 33, 79), (61, 80, 44, 16), (24, 64, 80, 61), (64, 11, 27, 80)])
me_plane_001.polygons.foreach_set('use_smooth', [True] * 64)
_uv = me_plane_001.uv_layers.new(name='UVMap')
_uv.uv.foreach_set('vector', [0.875, 0.125, 0.875, 0.0, 1.0, 0.0, 1.0, 0.125, 0.875, 0.625, 0.875, 0.5, 1.0, 0.5, 1.0, 0.625, 0.375, 0.625, 0.375, 0.5, 0.5, 0.5, 0.5, 0.625, 0.375, 0.125, 0.375, 0.0, 0.5, 0.0, 0.5, 0.125, 0.375, 0.375, 0.375, 0.25, 0.5, 0.25, 0.5, 0.375, 0.125, 0.375, 0.125, 0.25, 0.25, 0.25, 0.25, 0.375, 0.125, 0.125, 0.125, 0.0, 0.25, 0.0, 0.25, 0.125, 0.375, 0.875, 0.375, 0.75, 0.5, 0.75, 0.5, 0.875, 0.125, 0.875, 0.125, 0.75, 0.25, 0.75, 0.25, 0.875, 0.125, 0.625, 0.125, 0.5, 0.25, 0.5, 0.25, 0.625, 0.875, 0.875, 0.875, 0.75, 1.0, 0.75, 1.0, 0.875, 0.625, 0.875, 0.625, 0.75, 0.75, 0.75, 0.75, 0.875, 0.625, 0.625, 0.625, 0.5, 0.75, 0.5, 0.75, 0.625, 0.875, 0.375, 0.875, 0.25, 1.0, 0.25, 1.0, 0.375, 0.625, 0.375, 0.625, 0.25, 0.75, 0.25, 0.75, 0.375, 0.625, 0.125, 0.625, 0.0, 0.75, 0.0, 0.75, 0.125, 0.625, 0.25, 0.625, 0.125, 0.75, 0.125, 0.75, 0.25, 0.5, 0.25, 0.5, 0.125, 0.625, 0.125, 0.625, 0.25, 0.5, 0.125, 0.5, 0.0, 0.625, 0.0, 0.625, 0.125, 0.625, 0.5, 0.625, 0.375, 0.75, 0.375, 0.75, 0.5, 0.5, 0.5, 0.5, 0.375, 0.625, 0.375, 0.625, 0.5, 0.5, 0.375, 0.5, 0.25, 0.625, 0.25, 0.625, 0.375, 0.875, 0.5, 0.875, 0.375, 1.0, 0.375, 1.0, 0.5, 0.75, 0.5, 0.75, 0.375, 0.875, 0.375, 0.875, 0.5, 0.75, 0.375, 0.75, 0.25, 0.875, 0.25, 0.875, 0.375, 0.625, 0.75, 0.625, 0.625, 0.75, 0.625, 0.75, 0.75, 0.5, 0.75, 0.5, 0.625, 0.625, 0.625, 0.625, 0.75, 0.5, 0.625, 0.5, 0.5, 0.625, 0.5, 0.625, 0.625, 0.625, 1.0, 0.625, 0.875, 0.75, 0.875, 0.75, 1.0, 0.5, 1.0, 0.5, 0.875, 0.625, 0.875, 0.625, 1.0, 0.5, 0.875, 0.5, 0.75, 0.625, 0.75, 0.625, 0.875, 0.875, 1.0, 0.875, 0.875, 1.0, 0.875, 1.0, 1.0, 0.75, 1.0, 0.75, 0.875, 0.875, 0.875, 0.875, 1.0, 0.75, 0.875, 0.75, 0.75, 0.875, 0.75, 0.875, 0.875, 0.125, 0.75, 0.125, 0.625, 0.25, 0.625, 0.25, 0.75, 0.0, 0.75, 0.0, 0.625, 0.125, 0.625, 0.125, 0.75, 0.0, 0.625, 0.0, 0.5, 0.125, 0.5, 0.125, 0.625, 0.125, 1.0, 0.125, 0.875, 0.25, 0.875, 0.25, 1.0, -5.96e-08, 1.0, 0.0, 0.875, 0.125, 0.875, 0.125, 1.0, 0.0, 0.875, 0.0, 0.75, 0.125, 0.75, 0.125, 0.875, 0.375, 1.0, 0.375, 0.875, 0.5, 0.875, 0.5, 1.0, 0.25, 1.0, 0.25, 0.875, 0.375, 0.875, 0.375, 1.0, 0.25, 0.875, 0.25, 0.75, 0.375, 0.75, 0.375, 0.875, 0.125, 0.25, 0.125, 0.125, 0.25, 0.125, 0.25, 0.25, 0.0, 0.25, 0.0, 0.125, 0.125, 0.125, 0.125, 0.25, 0.0, 0.125, 0.0, -5.96e-08, 0.125, 0.0, 0.125, 0.125, 0.125, 0.5, 0.125, 0.375, 0.25, 0.375, 0.25, 0.5, 0.0, 0.5, 0.0, 0.375, 0.125, 0.375, 0.125, 0.5, 0.0, 0.375, 0.0, 0.25, 0.125, 0.25, 0.125, 0.375, 0.375, 0.5, 0.375, 0.375, 0.5, 0.375, 0.5, 0.5, 0.25, 0.5, 0.25, 0.375, 0.375, 0.375, 0.375, 0.5, 0.25, 0.375, 0.25, 0.25, 0.375, 0.25, 0.375, 0.375, 0.375, 0.25, 0.375, 0.125, 0.5, 0.125, 0.5, 0.25, 0.25, 0.25, 0.25, 0.125, 0.375, 0.125, 0.375, 0.25, 0.25, 0.125, 0.25, 0.0, 0.375, 0.0, 0.375, 0.125, 0.375, 0.75, 0.375, 0.625, 0.5, 0.625, 0.5, 0.75, 0.25, 0.75, 0.25, 0.625, 0.375, 0.625, 0.375, 0.75, 0.25, 0.625, 0.25, 0.5, 0.375, 0.5, 0.375, 0.625, 0.875, 0.75, 0.875, 0.625, 1.0, 0.625, 1.0, 0.75, 0.75, 0.75, 0.75, 0.625, 0.875, 0.625, 0.875, 0.75, 0.75, 0.625, 0.75, 0.5, 0.875, 0.5, 0.875, 0.625, 0.875, 0.25, 0.875, 0.125, 1.0, 0.125, 1.0, 0.25, 0.75, 0.25, 0.75, 0.125, 0.875, 0.125, 0.875, 0.25, 0.75, 0.125, 0.75, 0.0, 0.875, 0.0, 0.875, 0.125])
me_plane_001.materials.append(mat_material)
me_plane_001.update()
me_cube_007 = bpy.data.meshes.new('Cube.007')
me_cube_007.from_pydata([(-0.01994, 0.01994, 0.0), (-0.01994, 0.01926, 0.005161), (-0.01994, 0.01727, 0.009969), (-0.01994, 0.0141, 0.0141), (-0.01994, 0.009969, 0.01727), (-0.01994, 0.005161, 0.01926), (-0.01994, 0.0, 0.01994), (-0.01994, -0.00516, 0.01926), (-0.01994, -0.009969, 0.01727), (-0.01994, -0.0141, 0.0141), (-0.01994, -0.01727, 0.009969), (-0.01994, -0.01926, 0.005161), (-0.01994, -0.01994, 0.0), (-0.01994, -0.01926, -0.00516), (-0.01994, -0.01727, -0.009969), (-0.01994, -0.0141, -0.0141), (-0.01994, -0.009969, -0.01727), (-0.01994, -0.00516, -0.01926), (-0.01994, 0.0, -0.01994), (-0.01994, 0.005161, -0.01926), (-0.01994, 0.009969, -0.01727), (-0.01994, 0.0141, -0.0141), (-0.01994, 0.01727, -0.009969), (-0.01994, 0.01926, -0.00516), (0.01994, 0.01771, 0.0), (0.01773, 0.01994, 0.0), (0.01994, 0.01711, 0.004585), (0.01773, 0.01926, 0.00516), (0.01994, 0.01534, 0.008857), (0.01773, 0.01727, 0.009969), (0.01994, 0.01253, 0.01253), (0.01773, 0.0141, 0.0141), (0.01994, 0.008857, 0.01534), (0.01773, 0.009969, 0.01727), (0.01994, 0.004585, 0.01711), (0.01773, 0.005161, 0.01926), (0.01994, 0.0, 0.01771), (0.01773, 0.0, 0.01994), (0.01994, -0.004585, 0.01711), (0.01773, -0.005161, 0.01926), (0.01994, -0.008857, 0.01534), (0.01773, -0.009969, 0.01727), (0.01994, -0.01253, 0.01253), (0.01773, -0.0141, 0.0141), (0.01994, -0.01534, 0.008857), (0.01773, -0.01727, 0.009969), (0.01994, -0.01711, 0.004585), (0.01773, -0.01926, 0.00516), (0.01994, -0.01771, 0.0), (0.01773, -0.01994, 0.0), (0.01994, -0.01711, -0.004585), (0.01773, -0.01926, -0.005161), (0.01994, -0.01534, -0.008857), (0.01773, -0.01727, -0.009969), (0.01994, -0.01253, -0.01253), (0.01773, -0.0141, -0.0141), (0.01994, -0.008857, -0.01534), (0.01773, -0.009969, -0.01727), (0.01994, -0.004585, -0.01711), (0.01773, -0.005161, -0.01926), (0.01994, 0.0, -0.01771), (0.01773, 0.0, -0.01994), (0.01994, 0.004585, -0.01711), (0.01773, 0.005161, -0.01926), (0.01994, 0.008857, -0.01534), (0.01773, 0.009969, -0.01727), (0.01994, 0.01253, -0.01253), (0.01773, 0.0141, -0.0141), (0.01994, 0.01534, -0.008857), (0.01773, 0.01727, -0.009969), (0.01994, 0.01711, -0.004585), (0.01773, 0.01926, -0.005161), (0.01824, 0.01218, 0.003264), (0.01824, 0.01261, 0.0), (0.01824, 0.01092, 0.006306), (0.01824, 0.008918, 0.008918), (0.01824, 0.006306, 0.01092), (0.01824, 0.003264, 0.01218), (0.01824, 0.0, 0.01261), (0.01824, -0.003264, 0.01218), (0.01824, -0.006306, 0.01092), (0.01824, -0.008918, 0.008918), (0.01824, -0.01092, 0.006306), (0.01824, -0.01218, 0.003264), (0.01824, -0.01261, 0.0), (0.01824, -0.01218, -0.003264), (0.01824, -0.01092, -0.006306), (0.01824, -0.008918, -0.008918), (0.01824, -0.006306, -0.01092), (0.01824, -0.003264, -0.01218), (0.01824, 0.0, -0.01261), (0.01824, 0.003264, -0.01218), (0.01824, 0.006306, -0.01092), (0.01824, 0.008918, -0.008918), (0.01824, 0.01092, -0.006306), (0.01824, 0.01218, -0.003264)], [], [(71, 23, 0, 25), (29, 2, 3, 31), (31, 3, 4, 33), (33, 4, 5, 35), (35, 5, 6, 37), (37, 6, 7, 39), (39, 7, 8, 41), (41, 8, 9, 43), (43, 9, 10, 45), (45, 10, 11, 47), (47, 11, 12, 49), (49, 12, 13, 51), (51, 13, 14, 53), (53, 14, 15, 55), (55, 15, 16, 57), (57, 16, 17, 59), (59, 17, 18, 61), (61, 18, 19, 63), (63, 19, 20, 65), (65, 20, 21, 67), (67, 21, 22, 69), (69, 22, 23, 71), (27, 1, 2, 29), (25, 0, 1, 27), (25, 27, 26, 24), (27, 29, 28, 26), (29, 31, 30, 28), (31, 33, 32, 30), (33, 35, 34, 32), (35, 37, 36, 34), (37, 39, 38, 36), (39, 41, 40, 38), (41, 43, 42, 40), (43, 45, 44, 42), (45, 47, 46, 44), (47, 49, 48, 46), (49, 51, 50, 48), (51, 53, 52, 50), (53, 55, 54, 52), (55, 57, 56, 54), (57, 59, 58, 56), (59, 61, 60, 58), (61, 63, 62, 60), (63, 65, 64, 62), (65, 67, 66, 64), (67, 69, 68, 66), (69, 71, 70, 68), (71, 25, 24, 70), (30, 32, 76, 75), (73, 72, 74, 75, 76, 77, 78, 79, 80, 81, 82, 83, 84, 85, 86, 87, 88, 89, 90, 91, 92, 93, 94, 95), (40, 42, 81, 80), (50, 52, 86, 85), (60, 62, 91, 90), (26, 28, 74, 72), (36, 38, 79, 78), (46, 48, 84, 83), (56, 58, 89, 88), (66, 68, 94, 93), (32, 34, 77, 76), (42, 44, 82, 81), (52, 54, 87, 86), (62, 64, 92, 91), (28, 30, 75, 74), (38, 40, 80, 79), (48, 50, 85, 84), (58, 60, 90, 89), (68, 70, 95, 94), (24, 26, 72, 73), (34, 36, 78, 77), (44, 46, 83, 82), (54, 56, 88, 87), (64, 66, 93, 92), (70, 24, 73, 95)])
me_cube_007.polygons.foreach_set('use_smooth', [True] * 73)
_uv = me_cube_007.uv_layers.new(name='UVMap')
_uv.uv.foreach_set('vector', [0.8672, 0.1136, 0.8672, 0.1465, 0.8605, 0.1465, 0.8605, 0.1136, 0.8472, 0.1136, 0.8472, 0.1465, 0.8405, 0.1465, 0.8405, 0.1136, 0.8405, 0.1136, 0.8405, 0.1465, 0.8338, 0.1465, 0.8338, 0.1136, 0.8338, 0.1136, 0.8338, 0.1465, 0.8271, 0.1465, 0.8271, 0.1136, 0.8271, 0.1136, 0.8271, 0.1465, 0.8204, 0.1465, 0.8204, 0.1136, 0.8204, 0.1136, 0.8204, 0.1465, 0.8137, 0.1465, 0.8137, 0.1136, 0.8137, 0.1136, 0.8137, 0.1465, 0.8071, 0.1465, 0.8071, 0.1136, 0.8071, 0.1136, 0.8071, 0.1465, 0.8004, 0.1465, 0.8004, 0.1136, 0.8004, 0.1136, 0.8004, 0.1465, 0.7937, 0.1465, 0.7937, 0.1136, 0.7937, 0.1136, 0.7937, 0.1465, 0.787, 0.1465, 0.787, 0.1136, 0.787, 0.1136, 0.787, 0.1465, 0.7803, 0.1465, 0.7803, 0.1136, 0.7803, 0.1136, 0.7803, 0.1465, 0.7736, 0.1465, 0.7736, 0.1136, 0.7736, 0.1136, 0.7736, 0.1465, 0.767, 0.1465, 0.767, 0.1136, 0.767, 0.1136, 0.767, 0.1465, 0.7603, 0.1465, 0.7603, 0.1136, 0.7603, 0.1136, 0.7603, 0.1465, 0.7536, 0.1465, 0.7536, 0.1136, 0.7536, 0.1136, 0.7536, 0.1465, 0.7469, 0.1465, 0.7469, 0.1136, 0.7469, 0.1136, 0.7469, 0.1465, 0.7402, 0.1465, 0.7402, 0.1136, 0.9006, 0.1136, 0.9006, 0.1465, 0.8939, 0.1465, 0.8939, 0.1136, 0.8939, 0.1136, 0.8939, 0.1465, 0.8872, 0.1465, 0.8872, 0.1136, 0.8872, 0.1136, 0.8872, 0.1465, 0.8806, 0.1465, 0.8806, 0.1136, 0.8806, 0.1136, 0.8806, 0.1465, 0.8739, 0.1465, 0.8739, 0.1136, 0.8739, 0.1136, 0.8739, 0.1465, 0.8672, 0.1465, 0.8672, 0.1136, 0.8538, 0.1136, 0.8538, 0.1465, 0.8472, 0.1465, 0.8472, 0.1136, 0.8605, 0.1136, 0.8605, 0.1465, 0.8538, 0.1465, 0.8538, 0.1136, 0.7584, 0.8702, 0.7545, 0.8999, 0.7422, 0.8965, 0.7456, 0.8702, 0.7545, 0.8999, 0.7431, 0.9275, 0.732, 0.9211, 0.7422, 0.8965, 0.7431, 0.9275, 0.7249, 0.9512, 0.7159, 0.9421, 0.732, 0.9211, 0.7249, 0.9512, 0.7012, 0.9693, 0.6948, 0.9583, 0.7159, 0.9421, 0.7012, 0.9693, 0.6736, 0.9808, 0.6703, 0.9684, 0.6948, 0.9583, 0.6736, 0.9808, 0.644, 0.9847, 0.644, 0.9719, 0.6703, 0.9684, 0.644, 0.9847, 0.6144, 0.9808, 0.6177, 0.9684, 0.644, 0.9719, 0.6144, 0.9808, 0.5868, 0.9693, 0.5931, 0.9583, 0.6177, 0.9684, 0.5868, 0.9693, 0.5631, 0.9512, 0.5721, 0.9421, 0.5931, 0.9583, 0.5631, 0.9512, 0.5449, 0.9275, 0.5559, 0.9211, 0.5721, 0.9421, 0.5449, 0.9275, 0.5334, 0.8999, 0.5458, 0.8965, 0.5559, 0.9211, 0.5334, 0.8999, 0.5295, 0.8702, 0.5423, 0.8702, 0.5458, 0.8965, 0.5295, 0.8702, 0.5334, 0.8406, 0.5458, 0.8439, 0.5423, 0.8702, 0.5334, 0.8406, 0.5449, 0.813, 0.5559, 0.8194, 0.5458, 0.8439, 0.5449, 0.813, 0.5631, 0.7893, 0.5721, 0.7983, 0.5559, 0.8194, 0.5631, 0.7893, 0.5868, 0.7711, 0.5931, 0.7822, 0.5721, 0.7983, 0.5868, 0.7711, 0.6144, 0.7597, 0.6177, 0.772, 0.5931, 0.7822, 0.6144, 0.7597, 0.644, 0.7558, 0.644, 0.7686, 0.6177, 0.772, 0.644, 0.7558, 0.6736, 0.7597, 0.6703, 0.772, 0.644, 0.7686, 0.6736, 0.7597, 0.7012, 0.7711, 0.6948, 0.7822, 0.6703, 0.772, 0.7012, 0.7711, 0.7249, 0.7893, 0.7159, 0.7983, 0.6948, 0.7822, 0.7249, 0.7893, 0.7431, 0.813, 0.732, 0.8194, 0.7159, 0.7983, 0.7431, 0.813, 0.7545, 0.8406, 0.7422, 0.8439, 0.732, 0.8194, 0.7545, 0.8406, 0.7584, 0.8702, 0.7456, 0.8702, 0.7422, 0.8439, 0.7159, 0.9421, 0.6948, 0.9583, 0.6802, 0.9329, 0.6952, 0.9214, 0.7164, 0.8702, 0.7139, 0.889, 0.7067, 0.9064, 0.6952, 0.9214, 0.6802, 0.9329, 0.6627, 0.9402, 0.644, 0.9426, 0.6252, 0.9402, 0.6078, 0.9329, 0.5928, 0.9214, 0.5813, 0.9064, 0.5741, 0.889, 0.5716, 0.8702, 0.5741, 0.8515, 0.5813, 0.834, 0.5928, 0.819, 0.6078, 0.8075, 0.6252, 0.8003, 0.644, 0.7978, 0.6627, 0.8003, 0.6802, 0.8075, 0.6952, 0.819, 0.7067, 0.834, 0.7139, 0.8515, 0.5931, 0.9583, 0.5721, 0.9421, 0.5928, 0.9214, 0.6078, 0.9329, 0.5458, 0.8439, 0.5559, 0.8194, 0.5813, 0.834, 0.5741, 0.8515, 0.644, 0.7686, 0.6703, 0.772, 0.6627, 0.8003, 0.644, 0.7978, 0.7422, 0.8965, 0.732, 0.9211, 0.7067, 0.9064, 0.7139, 0.889, 0.644, 0.9719, 0.6177, 0.9684, 0.6252, 0.9402, 0.644, 0.9426, 0.5458, 0.8965, 0.5423, 0.8702, 0.5716, 0.8702, 0.5741, 0.889, 0.5931, 0.7822, 0.6177, 0.772, 0.6252, 0.8003, 0.6078, 0.8075, 0.7159, 0.7983, 0.732, 0.8194, 0.7067, 0.834, 0.6952, 0.819, 0.6948, 0.9583, 0.6703, 0.9684, 0.6627, 0.9402, 0.6802, 0.9329, 0.5721, 0.9421, 0.5559, 0.9211, 0.5813, 0.9064, 0.5928, 0.9214, 0.5559, 0.8194, 0.5721, 0.7983, 0.5928, 0.819, 0.5813, 0.834, 0.6703, 0.772, 0.6948, 0.7822, 0.6802, 0.8075, 0.6627, 0.8003, 0.732, 0.9211, 0.7159, 0.9421, 0.6952, 0.9214, 0.7067, 0.9064, 0.6177, 0.9684, 0.5931, 0.9583, 0.6078, 0.9329, 0.6252, 0.9402, 0.5423, 0.8702, 0.5458, 0.8439, 0.5741, 0.8515, 0.5716, 0.8702, 0.6177, 0.772, 0.644, 0.7686, 0.644, 0.7978, 0.6252, 0.8003, 0.732, 0.8194, 0.7422, 0.8439, 0.7139, 0.8515, 0.7067, 0.834, 0.7456, 0.8702, 0.7422, 0.8965, 0.7139, 0.889, 0.7164, 0.8702, 0.6703, 0.9684, 0.644, 0.9719, 0.644, 0.9426, 0.6627, 0.9402, 0.5559, 0.9211, 0.5458, 0.8965, 0.5741, 0.889, 0.5813, 0.9064, 0.5721, 0.7983, 0.5931, 0.7822, 0.6078, 0.8075, 0.5928, 0.819, 0.6948, 0.7822, 0.7159, 0.7983, 0.6952, 0.819, 0.6802, 0.8075, 0.7422, 0.8439, 0.7456, 0.8702, 0.7164, 0.8702, 0.7139, 0.8515])
me_cube_007.materials.append(mat_material)
me_cube_007.update()
me_cube_008 = bpy.data.meshes.new('Cube.008')
me_cube_008.from_pydata([(-0.01994, 0.01994, 0.0), (-0.01994, 0.01926, 0.005161), (-0.01994, 0.01727, 0.009969), (-0.01994, 0.0141, 0.0141), (-0.01994, 0.009969, 0.01727), (-0.01994, 0.005161, 0.01926), (-0.01994, 0.0, 0.01994), (-0.01994, -0.005161, 0.01926), (-0.01994, -0.009969, 0.01727), (-0.01994, -0.0141, 0.0141), (-0.01994, -0.01727, 0.009969), (-0.01994, -0.01926, 0.005161), (-0.01994, -0.01994, 0.0), (-0.01994, -0.01926, -0.00516), (-0.01994, -0.01727, -0.009969), (-0.01994, -0.0141, -0.0141), (-0.01994, -0.009969, -0.01727), (-0.01994, -0.005161, -0.01926), (-0.01994, 0.0, -0.01994), (-0.01994, 0.005161, -0.01926), (-0.01994, 0.009969, -0.01727), (-0.01994, 0.0141, -0.0141), (-0.01994, 0.01727, -0.009969), (-0.01994, 0.01926, -0.00516), (0.01994, 0.01771, 0.0), (0.01773, 0.01994, 0.0), (0.01994, 0.01711, 0.004585), (0.01773, 0.01926, 0.00516), (0.01994, 0.01534, 0.008857), (0.01773, 0.01727, 0.009969), (0.01994, 0.01253, 0.01253), (0.01773, 0.0141, 0.0141), (0.01994, 0.008857, 0.01534), (0.01773, 0.009969, 0.01727), (0.01994, 0.004585, 0.01711), (0.01773, 0.00516, 0.01926), (0.01994, 0.0, 0.01771), (0.01773, 0.0, 0.01994), (0.01994, -0.004585, 0.01711), (0.01773, -0.005161, 0.01926), (0.01994, -0.008857, 0.01534), (0.01773, -0.009969, 0.01727), (0.01994, -0.01253, 0.01253), (0.01773, -0.0141, 0.0141), (0.01994, -0.01534, 0.008857), (0.01773, -0.01727, 0.009969), (0.01994, -0.01711, 0.004585), (0.01773, -0.01926, 0.00516), (0.01994, -0.01771, 0.0), (0.01773, -0.01994, 0.0), (0.01994, -0.01711, -0.004585), (0.01773, -0.01926, -0.005161), (0.01994, -0.01534, -0.008857), (0.01773, -0.01727, -0.009969), (0.01994, -0.01253, -0.01253), (0.01773, -0.0141, -0.0141), (0.01994, -0.008857, -0.01534), (0.01773, -0.009969, -0.01727), (0.01994, -0.004585, -0.01711), (0.01773, -0.005161, -0.01926), (0.01994, 0.0, -0.01771), (0.01773, 0.0, -0.01994), (0.01994, 0.004585, -0.01711), (0.01773, 0.00516, -0.01926), (0.01994, 0.008857, -0.01534), (0.01773, 0.009969, -0.01727), (0.01994, 0.01253, -0.01253), (0.01773, 0.0141, -0.0141), (0.01994, 0.01534, -0.008857), (0.01773, 0.01727, -0.009969), (0.01994, 0.01711, -0.004585), (0.01773, 0.01926, -0.005161), (0.01824, 0.01218, 0.003264), (0.01824, 0.01261, 0.0), (0.01824, 0.01092, 0.006306), (0.01824, 0.008918, 0.008918), (0.01824, 0.006306, 0.01092), (0.01824, 0.003264, 0.01218), (0.01824, 0.0, 0.01261), (0.01824, -0.003264, 0.01218), (0.01824, -0.006306, 0.01092), (0.01824, -0.008918, 0.008918), (0.01824, -0.01092, 0.006306), (0.01824, -0.01218, 0.003264), (0.01824, -0.01261, 0.0), (0.01824, -0.01218, -0.003264), (0.01824, -0.01092, -0.006306), (0.01824, -0.008918, -0.008918), (0.01824, -0.006306, -0.01092), (0.01824, -0.003264, -0.01218), (0.01824, 0.0, -0.01261), (0.01824, 0.003264, -0.01218), (0.01824, 0.006306, -0.01092), (0.01824, 0.008918, -0.008918), (0.01824, 0.01092, -0.006306), (0.01824, 0.01218, -0.003264)], [], [(71, 23, 0, 25), (29, 2, 3, 31), (31, 3, 4, 33), (33, 4, 5, 35), (35, 5, 6, 37), (37, 6, 7, 39), (39, 7, 8, 41), (41, 8, 9, 43), (43, 9, 10, 45), (45, 10, 11, 47), (47, 11, 12, 49), (49, 12, 13, 51), (51, 13, 14, 53), (53, 14, 15, 55), (55, 15, 16, 57), (57, 16, 17, 59), (59, 17, 18, 61), (61, 18, 19, 63), (63, 19, 20, 65), (65, 20, 21, 67), (67, 21, 22, 69), (69, 22, 23, 71), (27, 1, 2, 29), (25, 0, 1, 27), (25, 27, 26, 24), (27, 29, 28, 26), (29, 31, 30, 28), (31, 33, 32, 30), (33, 35, 34, 32), (35, 37, 36, 34), (37, 39, 38, 36), (39, 41, 40, 38), (41, 43, 42, 40), (43, 45, 44, 42), (45, 47, 46, 44), (47, 49, 48, 46), (49, 51, 50, 48), (51, 53, 52, 50), (53, 55, 54, 52), (55, 57, 56, 54), (57, 59, 58, 56), (59, 61, 60, 58), (61, 63, 62, 60), (63, 65, 64, 62), (65, 67, 66, 64), (67, 69, 68, 66), (69, 71, 70, 68), (71, 25, 24, 70), (30, 32, 76, 75), (73, 72, 74, 75, 76, 77, 78, 79, 80, 81, 82, 83, 84, 85, 86, 87, 88, 89, 90, 91, 92, 93, 94, 95), (40, 42, 81, 80), (50, 52, 86, 85), (60, 62, 91, 90), (26, 28, 74, 72), (36, 38, 79, 78), (46, 48, 84, 83), (56, 58, 89, 88), (66, 68, 94, 93), (32, 34, 77, 76), (42, 44, 82, 81), (52, 54, 87, 86), (62, 64, 92, 91), (28, 30, 75, 74), (38, 40, 80, 79), (48, 50, 85, 84), (58, 60, 90, 89), (68, 70, 95, 94), (24, 26, 72, 73), (34, 36, 78, 77), (44, 46, 83, 82), (54, 56, 88, 87), (64, 66, 93, 92), (70, 24, 73, 95)])
me_cube_008.polygons.foreach_set('use_smooth', [True] * 73)
_uv = me_cube_008.uv_layers.new(name='UVMap')
_uv.uv.foreach_set('vector', [0.7043, 0.1134, 0.7043, 0.1463, 0.6976, 0.1463, 0.6976, 0.1134, 0.6842, 0.1134, 0.6842, 0.1463, 0.6775, 0.1463, 0.6775, 0.1134, 0.6775, 0.1134, 0.6775, 0.1463, 0.6708, 0.1463, 0.6708, 0.1134, 0.6708, 0.1134, 0.6708, 0.1463, 0.6642, 0.1463, 0.6642, 0.1134, 0.6642, 0.1134, 0.6642, 0.1463, 0.6575, 0.1463, 0.6575, 0.1134, 0.6575, 0.1134, 0.6575, 0.1463, 0.6508, 0.1463, 0.6508, 0.1134, 0.6508, 0.1134, 0.6508, 0.1463, 0.6441, 0.1463, 0.6441, 0.1134, 0.6441, 0.1134, 0.6441, 0.1463, 0.6374, 0.1463, 0.6374, 0.1134, 0.6374, 0.1134, 0.6374, 0.1463, 0.6307, 0.1463, 0.6307, 0.1134, 0.6307, 0.1134, 0.6307, 0.1463, 0.6241, 0.1463, 0.6241, 0.1134, 0.6241, 0.1134, 0.6241, 0.1463, 0.6174, 0.1463, 0.6174, 0.1134, 0.6174, 0.1134, 0.6174, 0.1463, 0.6107, 0.1463, 0.6107, 0.1134, 0.6107, 0.1134, 0.6107, 0.1463, 0.604, 0.1463, 0.604, 0.1134, 0.604, 0.1134, 0.604, 0.1463, 0.5973, 0.1463, 0.5973, 0.1134, 0.5973, 0.1134, 0.5973, 0.1463, 0.5906, 0.1463, 0.5906, 0.1134, 0.5906, 0.1134, 0.5906, 0.1463, 0.584, 0.1463, 0.584, 0.1134, 0.584, 0.1134, 0.584, 0.1463, 0.5773, 0.1463, 0.5773, 0.1134, 0.7377, 0.1134, 0.7377, 0.1463, 0.731, 0.1463, 0.731, 0.1134, 0.731, 0.1134, 0.731, 0.1463, 0.7243, 0.1463, 0.7243, 0.1134, 0.7243, 0.1134, 0.7243, 0.1463, 0.7176, 0.1463, 0.7176, 0.1134, 0.7176, 0.1134, 0.7176, 0.1463, 0.7109, 0.1463, 0.7109, 0.1134, 0.7109, 0.1134, 0.7109, 0.1463, 0.7043, 0.1463, 0.7043, 0.1134, 0.6909, 0.1134, 0.6909, 0.1463, 0.6842, 0.1463, 0.6842, 0.1134, 0.6976, 0.1134, 0.6976, 0.1463, 0.6909, 0.1463, 0.6909, 0.1134, 0.993, 0.8702, 0.9891, 0.8998, 0.9768, 0.8965, 0.9803, 0.8702, 0.9891, 0.8998, 0.9777, 0.9274, 0.9666, 0.9211, 0.9768, 0.8965, 0.9777, 0.9274, 0.9595, 0.9511, 0.9505, 0.9421, 0.9666, 0.9211, 0.9595, 0.9511, 0.9358, 0.9693, 0.9294, 0.9583, 0.9505, 0.9421, 0.9358, 0.9693, 0.9082, 0.9808, 0.9049, 0.9684, 0.9294, 0.9583, 0.9082, 0.9808, 0.8786, 0.9847, 0.8786, 0.9719, 0.9049, 0.9684, 0.8786, 0.9847, 0.849, 0.9808, 0.8523, 0.9684, 0.8786, 0.9719, 0.849, 0.9808, 0.8214, 0.9693, 0.8278, 0.9583, 0.8523, 0.9684, 0.8214, 0.9693, 0.7977, 0.9511, 0.8067, 0.9421, 0.8278, 0.9583, 0.7977, 0.9511, 0.7795, 0.9274, 0.7905, 0.9211, 0.8067, 0.9421, 0.7795, 0.9274, 0.768, 0.8998, 0.7804, 0.8965, 0.7905, 0.9211, 0.768, 0.8998, 0.7641, 0.8702, 0.7769, 0.8702, 0.7804, 0.8965, 0.7641, 0.8702, 0.768, 0.8406, 0.7804, 0.8439, 0.7769, 0.8702, 0.768, 0.8406, 0.7795, 0.813, 0.7905, 0.8194, 0.7804, 0.8439, 0.7795, 0.813, 0.7977, 0.7893, 0.8067, 0.7983, 0.7905, 0.8194, 0.7977, 0.7893, 0.8214, 0.7711, 0.8278, 0.7822, 0.8067, 0.7983, 0.8214, 0.7711, 0.849, 0.7597, 0.8523, 0.772, 0.8278, 0.7822, 0.849, 0.7597, 0.8786, 0.7558, 0.8786, 0.7686, 0.8523, 0.772, 0.8786, 0.7558, 0.9082, 0.7597, 0.9049, 0.772, 0.8786, 0.7686, 0.9082, 0.7597, 0.9358, 0.7711, 0.9294, 0.7822, 0.9049, 0.772, 0.9358, 0.7711, 0.9595, 0.7893, 0.9505, 0.7983, 0.9294, 0.7822, 0.9595, 0.7893, 0.9777, 0.813, 0.9666, 0.8194, 0.9505, 0.7983, 0.9777, 0.813, 0.9891, 0.8406, 0.9768, 0.8439, 0.9666, 0.8194, 0.9891, 0.8406, 0.993, 0.8702, 0.9803, 0.8702, 0.9768, 0.8439, 0.9505, 0.9421, 0.9294, 0.9583, 0.9148, 0.9329, 0.9298, 0.9214, 0.951, 0.8702, 0.9485, 0.889, 0.9413, 0.9064, 0.9298, 0.9214, 0.9148, 0.9329, 0.8973, 0.9401, 0.8786, 0.9426, 0.8599, 0.9401, 0.8424, 0.9329, 0.8274, 0.9214, 0.8159, 0.9064, 0.8087, 0.889, 0.8062, 0.8702, 0.8087, 0.8515, 0.8159, 0.834, 0.8274, 0.819, 0.8424, 0.8075, 0.8599, 0.8003, 0.8786, 0.7978, 0.8973, 0.8003, 0.9148, 0.8075, 0.9298, 0.819, 0.9413, 0.834, 0.9485, 0.8515, 0.8278, 0.9583, 0.8067, 0.9421, 0.8274, 0.9214, 0.8424, 0.9329, 0.7804, 0.8439, 0.7905, 0.8194, 0.8159, 0.834, 0.8087, 0.8515, 0.8786, 0.7686, 0.9049, 0.772, 0.8973, 0.8003, 0.8786, 0.7978, 0.9768, 0.8965, 0.9666, 0.9211, 0.9413, 0.9064, 0.9485, 0.889, 0.8786, 0.9719, 0.8523, 0.9684, 0.8599, 0.9401, 0.8786, 0.9426, 0.7804, 0.8965, 0.7769, 0.8702, 0.8062, 0.8702, 0.8087, 0.889, 0.8278, 0.7822, 0.8523, 0.772, 0.8599, 0.8003, 0.8424, 0.8075, 0.9505, 0.7983, 0.9666, 0.8194, 0.9413, 0.834, 0.9298, 0.819, 0.9294, 0.9583, 0.9049, 0.9684, 0.8973, 0.9401, 0.9148, 0.9329, 0.8067, 0.9421, 0.7905, 0.9211, 0.8159, 0.9064, 0.8274, 0.9214, 0.7905, 0.8194, 0.8067, 0.7983, 0.8274, 0.819, 0.8159, 0.834, 0.9049, 0.772, 0.9294, 0.7822, 0.9148, 0.8075, 0.8973, 0.8003, 0.9666, 0.9211, 0.9505, 0.9421, 0.9298, 0.9214, 0.9413, 0.9064, 0.8523, 0.9684, 0.8278, 0.9583, 0.8424, 0.9329, 0.8599, 0.9401, 0.7769, 0.8702, 0.7804, 0.8439, 0.8087, 0.8515, 0.8062, 0.8702, 0.8523, 0.772, 0.8786, 0.7686, 0.8786, 0.7978, 0.8599, 0.8003, 0.9666, 0.8194, 0.9768, 0.8439, 0.9485, 0.8515, 0.9413, 0.834, 0.9803, 0.8702, 0.9768, 0.8965, 0.9485, 0.889, 0.951, 0.8702, 0.9049, 0.9684, 0.8786, 0.9719, 0.8786, 0.9426, 0.8973, 0.9401, 0.7905, 0.9211, 0.7804, 0.8965, 0.8087, 0.889, 0.8159, 0.9064, 0.8067, 0.7983, 0.8278, 0.7822, 0.8424, 0.8075, 0.8274, 0.819, 0.9294, 0.7822, 0.9505, 0.7983, 0.9298, 0.819, 0.9148, 0.8075, 0.9768, 0.8439, 0.9803, 0.8702, 0.951, 0.8702, 0.9485, 0.8515])
me_cube_008.materials.append(mat_material)
me_cube_008.update()

# ---- objects
ob_body = bpy.data.objects.new('Body', me_cube_003)
ob_screen = bpy.data.objects.new('Screen', me_plane_001)
ob_buttonr = bpy.data.objects.new('ButtonR', me_cube_007)
ob_buttonl = bpy.data.objects.new('ButtonL', me_cube_008)

# ---- transforms, parenting, visibility, modifiers, constraints
ob_body.location = (-0.006041, 0.0, 0.1872)
_m = ob_body.modifiers.new('Auto Smooth', 'NODES')
_m.node_group = ng_auto_smooth
_gi = [s.identifier for s in ng_auto_smooth.interface.items_tree if s.item_type == 'SOCKET' and s.in_out == 'INPUT']
_m[_gi[1]] = 0.5637  # Angle
ob_screen.location = (0.1626, 0.0, 0.2065)
_m = ob_screen.modifiers.new('Auto Smooth', 'NODES')
_m.node_group = ng_auto_smooth
_gi = [s.identifier for s in ng_auto_smooth.interface.items_tree if s.item_type == 'SOCKET' and s.in_out == 'INPUT']
_m[_gi[1]] = 0.5236  # Angle
ob_buttonr.location = (0.1599, -0.1662, 0.03348)
_m = ob_buttonr.modifiers.new('Auto Smooth', 'NODES')
_m.node_group = ng_auto_smooth
_gi = [s.identifier for s in ng_auto_smooth.interface.items_tree if s.item_type == 'SOCKET' and s.in_out == 'INPUT']
_m[_gi[1]] = 0.5637  # Angle
ob_buttonl.location = (0.1599, 0.1662, 0.03348)
_m = ob_buttonl.modifiers.new('Auto Smooth', 'NODES')
_m.node_group = ng_auto_smooth
_gi = [s.identifier for s in ng_auto_smooth.interface.items_tree if s.item_type == 'SOCKET' and s.in_out == 'INPUT']
_m[_gi[1]] = 0.5637  # Angle

# ---- collection membership
col_collection.objects.link(ob_body)
col_collection.objects.link(ob_screen)
col_collection.objects.link(ob_buttonr)
col_collection.objects.link(ob_buttonl)

# ---- scene / render settings (as saved in the file)
scene.frame_start = 1; scene.frame_end = 250; scene.frame_set(0)
scene.render.engine = 'CYCLES'
scene.cycles.sampling_pattern = 'TABULATED_SOBOL'
bpy.context.view_layer.update()

# ---- added for rendering (the .blend has no active camera and no usable light): camera, sun
cam_auto = bpy.data.cameras.new('AutoCamera')
cam_auto.lens = 50.0
cam_auto.sensor_width = 36.0
cam_auto.clip_end = 1000.0
ob_auto_camera = bpy.data.objects.new('AutoCamera', cam_auto)
scene.collection.objects.link(ob_auto_camera)
ob_auto_camera.location = (0.625369, -0.757004, 0.691828)
ob_auto_camera.rotation_euler = (1.09748, -7.21219e-08, 0.694738)
scene.camera = ob_auto_camera
light_auto_sun = bpy.data.lights.new('AutoSun', 'SUN')
light_auto_sun.energy = 3.0
light_auto_sun.angle = 0.0523599
ob_auto_sun = bpy.data.objects.new('AutoSun', light_auto_sun)
scene.collection.objects.link(ob_auto_sun)
ob_auto_sun.rotation_euler = (0.872665, 0.174533, 0.523599)
bpy.context.view_layer.update()

